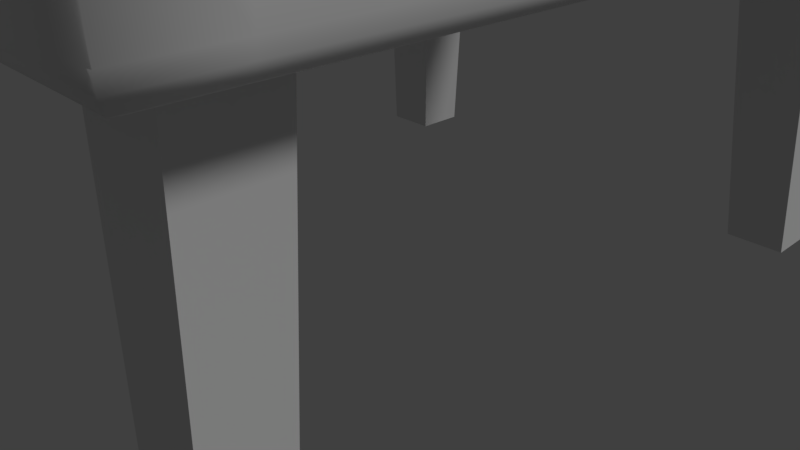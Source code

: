 # Source: chair.blend  (saved by Blender 2.78.0; exported with 4.5.12 LTS)
import bpy
from mathutils import Matrix  # noqa: F401  (used for matrix-valued properties, if any)

bpy.ops.wm.read_factory_settings(use_empty=True)
scene = bpy.context.scene
scene.name = 'Scene'

# ---- collections
col_collection_1 = bpy.data.collections.new('Collection 1'); scene.collection.children.link(col_collection_1)

# ---- world
world_world = bpy.data.worlds.new('World'); scene.world = world_world
world_world.color = (0.05088, 0.05088, 0.05088)
world_world.use_sun_shadow = False
world_world.sun_shadow_jitter_overblur = 0.0
world_world.cycles.sampling_method = 'MANUAL'

# ---- cameras
cam_camera = bpy.data.cameras.new('Camera')
cam_camera.clip_end = 100.0
cam_camera.lens = 35.0
cam_camera.sensor_width = 32.0
cam_camera.sensor_height = 18.0
cam_camera.ortho_scale = 7.314
cam_camera.dof.focus_distance = 0.0
cam_camera.dof.aperture_fstop = 128.0

# ---- lights
light_lamp = bpy.data.lights.new('Lamp', 'SUN')
light_lamp.transmission_factor = 0.0
light_lamp.cutoff_distance = 30.0
light_lamp.angle = 0.1993
light_lamp.energy = 1.0
light_lamp.shadow_buffer_clip_start = 1.001
light_lamp.shadow_soft_size = 0.1
light_lamp.shadow_cascade_max_distance = 1000.0

# ---- meshes
me_chair = bpy.data.meshes.new('Chair')
me_chair.from_pydata([(-2.008, -3.318, 0.55), (-2.008, -4.167, 1.399), (-2.857, -3.318, 1.399), (-2.008, -3.678, 0.5639), (-2.008, -4.01, 0.7067), (-2.369, -3.318, 0.5639), (-2.393, -3.703, 0.5858), (-2.378, -3.998, 0.719), (-2.623, -3.932, 0.7844), (-2.369, -4.153, 1.399), (-2.701, -4.01, 1.399), (-2.008, -4.153, 1.038), (-2.393, -4.131, 1.014), (-2.688, -3.998, 1.029), (-2.843, -3.318, 1.038), (-2.7, -3.318, 0.7065), (-2.843, -3.678, 1.399), (-2.821, -3.703, 1.014), (-2.688, -3.688, 0.7189), (-2.008, -4.167, 1.701), (-2.008, -3.318, 2.55), (-2.857, -3.318, 1.701), (-2.008, -4.153, 2.062), (-2.008, -4.01, 2.393), (-2.369, -4.153, 1.701), (-2.393, -4.131, 2.086), (-2.378, -3.998, 2.381), (-2.623, -3.932, 2.316), (-2.369, -3.318, 2.536), (-2.701, -3.318, 2.393), (-2.008, -3.678, 2.536), (-2.393, -3.703, 2.514), (-2.688, -3.688, 2.381), (-2.843, -3.678, 1.701), (-2.7, -4.01, 1.701), (-2.843, -3.318, 2.062), (-2.821, -3.703, 2.086), (-2.688, -3.998, 2.071), (-2.008, 3.318, 0.55), (-2.857, 3.318, 1.399), (-2.008, 4.167, 1.399), (-2.369, 3.318, 0.5639), (-2.701, 3.318, 0.7067), (-2.008, 3.678, 0.5639), (-2.393, 3.703, 0.5858), (-2.688, 3.688, 0.719), (-2.623, 3.932, 0.7844), (-2.843, 3.678, 1.399), (-2.7, 4.01, 1.399), (-2.843, 3.318, 1.038), (-2.821, 3.703, 1.014), (-2.688, 3.998, 1.029), (-2.008, 4.153, 1.038), (-2.008, 4.01, 0.7065), (-2.369, 4.153, 1.399), (-2.393, 4.131, 1.014), (-2.378, 3.998, 0.7189), (-2.008, 3.318, 2.55), (-2.008, 4.167, 1.701), (-2.857, 3.318, 1.701), (-2.008, 3.678, 2.536), (-2.008, 4.01, 2.393), (-2.369, 3.318, 2.536), (-2.393, 3.703, 2.514), (-2.378, 3.998, 2.381), (-2.623, 3.932, 2.316), (-2.369, 4.153, 1.701), (-2.701, 4.01, 1.701), (-2.008, 4.153, 2.062), (-2.393, 4.131, 2.086), (-2.688, 3.998, 2.071), (-2.843, 3.318, 2.062), (-2.7, 3.318, 2.393), (-2.843, 3.678, 1.701), (-2.821, 3.703, 2.086), (-2.688, 3.688, 2.381), (3.151, -3.318, 0.55), (4.0, -3.318, 1.399), (3.151, -4.167, 1.399), (3.512, -3.318, 0.5639), (3.843, -3.318, 0.7067), (3.151, -3.678, 0.5639), (3.536, -3.703, 0.5858), (3.831, -3.688, 0.719), (3.766, -3.932, 0.7844), (3.986, -3.678, 1.399), (3.843, -4.01, 1.399), (3.986, -3.318, 1.038), (3.964, -3.703, 1.014), (3.831, -3.998, 1.029), (3.151, -4.153, 1.038), (3.151, -4.01, 0.7065), (3.512, -4.153, 1.399), (3.536, -4.131, 1.014), (3.521, -3.998, 0.7189), (3.151, -3.318, 2.55), (3.151, -4.167, 1.701), (4.0, -3.318, 1.701), (3.151, -3.678, 2.536), (3.151, -4.01, 2.393), (3.512, -3.318, 2.536), (3.536, -3.703, 2.514), (3.521, -3.998, 2.381), (3.766, -3.932, 2.316), (3.512, -4.153, 1.701), (3.843, -4.01, 1.701), (3.151, -4.153, 2.062), (3.536, -4.131, 2.086), (3.831, -3.998, 2.071), (3.986, -3.318, 2.062), (3.843, -3.318, 2.393), (3.986, -3.678, 1.701), (3.964, -3.703, 2.086), (3.831, -3.688, 2.381), (3.151, 3.318, 0.55), (3.151, 4.167, 1.399), (4.0, 3.318, 1.399), (3.151, 3.678, 0.5639), (3.151, 4.01, 0.7067), (3.512, 3.318, 0.5639), (3.536, 3.703, 0.5858), (3.521, 3.998, 0.719), (3.766, 3.932, 0.7844), (3.512, 4.153, 1.399), (3.843, 4.01, 1.399), (3.151, 4.153, 1.038), (3.536, 4.131, 1.014), (3.831, 3.998, 1.029), (3.986, 3.318, 1.038), (3.843, 3.318, 0.7065), (3.986, 3.678, 1.399), (3.964, 3.703, 1.014), (3.831, 3.688, 0.7189), (3.151, 3.318, 2.55), (4.0, 3.318, 1.701), (3.151, 4.167, 1.701), (3.512, 3.318, 2.536), (3.843, 3.318, 2.393), (3.151, 3.678, 2.536), (3.536, 3.703, 2.514), (3.831, 3.688, 2.381), (3.766, 3.932, 2.316), (3.986, 3.678, 1.701), (3.843, 4.01, 1.701), (3.986, 3.318, 2.062), (3.964, 3.703, 2.086), (3.831, 3.998, 2.071), (3.151, 4.153, 2.062), (3.151, 4.01, 2.393), (3.512, 4.153, 1.701), (3.536, 4.131, 2.086), (3.521, 3.998, 2.381), (1.143, -4.623, 4.518), (-4.0, -5.0, 0.5), (1.143, -4.167, -1.0), (4.0, -5.0, 0.5), (1.143, -3.333, -1.0), (-4.0, -0.8333, -1.0), (-4.0, -1.667, -1.0), (-4.0, -2.5, -1.0), (-4.0, -3.333, -1.0), (-4.0, -4.167, -1.0), (-2.286, -4.995, -0.831), (-4.0, -3.333, 0.5), (-4.0, -2.5, 0.5), (-4.0, -1.667, 0.5), (-4.0, -0.8333, 0.5), (1.143, -2.5, -1.0), (1.143, -1.667, -1.0), (1.143, -0.8333, -1.0), (1.143, -4.167, 0.5), (1.143, -3.333, 0.5), (4.0, -0.8333, 0.5), (4.0, -1.667, 0.5), (4.0, -2.5, 0.5), (4.0, -3.333, 0.5), (4.0, -4.167, 0.5), (1.143, -2.5, 0.5), (1.143, -1.667, 0.5), (1.143, -0.8333, 0.5), (1.143, -5.0, 0.5), (2.857, -5.0, 0.5), (1.714, -5.0, 0.5), (0.5714, -5.0, 0.5), (-0.7619, -4.995, -0.831), (-1.714, -5.0, 0.5), (-2.857, -5.0, 0.5), (-2.857, -0.8333, 0.5), (-1.714, -0.8333, 0.5), (-0.381, -4.995, -0.831), (0.5714, -0.8333, 0.5), (1.714, -0.8333, 0.5), (2.857, -0.8333, 0.5), (-2.857, -1.667, 0.5), (-1.714, -1.667, 0.5), (-0.7619, -4.946, -0.9458), (0.5714, -1.667, 0.5), (1.714, -1.667, 0.5), (2.857, -1.667, 0.5), (-2.857, -2.5, 0.5), (-1.714, -2.5, 0.5416), (-0.381, -4.946, -0.9458), (0.5714, -2.5, 0.5), (1.714, -2.5, 0.5), (2.857, -2.5, 0.5), (-2.857, -3.333, 0.5), (-1.714, -3.333, 0.4889), (-0.7619, -4.831, -0.9952), (0.5714, -3.333, 0.5), (1.714, -3.333, 0.5), (2.857, -3.333, 0.5), (-2.286, -4.946, -0.9458), (-1.714, -4.167, 0.4889), (-0.381, -4.831, -0.9952), (0.5714, -4.167, 0.5), (1.714, -4.167, 0.5), (2.857, -4.167, 0.5), (2.857, -0.8333, -1.0), (1.714, -0.8333, -1.0), (0.5714, -0.8333, -1.0), (-0.9563, -4.167, 4.805), (-1.714, -0.8333, -1.0), (-2.857, -0.8333, -1.0), (2.857, -1.667, -1.0), (1.714, -1.667, -1.0), (0.5714, -1.667, -1.0), (-0.6053, -4.167, 4.425), (-1.714, -1.667, -1.0), (-2.857, -1.667, -1.0), (2.857, -2.5, -1.0), (1.714, -2.5, -1.0), (0.5714, -2.5, -1.0), (-0.8737, -4.173, 4.944), (-1.714, -2.5, -1.0), (-2.857, -2.5, -1.0), (2.857, -3.333, -1.0), (1.714, -3.333, -1.0), (0.5714, -3.333, -1.0), (-0.51, -4.173, 4.558), (-1.714, -3.333, -1.0), (-2.857, -3.333, -1.0), (2.857, -4.167, -1.0), (1.714, -4.167, -1.0), (0.5714, -4.167, -1.0), (-0.7978, -4.236, 5.072), (-1.714, -4.167, -1.0), (-2.857, -4.167, -1.0), (-4.0, -0.8333, 3.378), (-4.0, -0.8333, 5.067), (-4.0, -0.8333, 6.067), (-4.0, -0.8333, 7.067), (-4.0, -0.8333, 8.067), (-4.0, -0.8333, 9.067), (-2.857, -1.667, 9.067), (-2.857, -1.667, 8.067), (-2.857, -1.667, 7.067), (-2.857, -1.667, 6.067), (-2.857, -1.667, 5.067), (-2.857, -1.667, 3.378), (-2.857, -0.8333, 3.378), (-2.857, -0.8333, 5.067), (-2.857, -0.8333, 6.067), (-2.857, -0.8333, 7.067), (-2.857, -0.8333, 8.067), (-2.857, -0.8333, 9.067), (-4.0, -3.333, 3.378), (-4.0, -3.333, 5.067), (-4.0, -3.333, 6.067), (-4.0, -3.333, 7.067), (-4.0, -3.333, 8.067), (-4.0, -3.333, 9.067), (-4.0, -2.5, 9.067), (-4.0, -2.5, 8.067), (-4.0, -2.5, 7.067), (-4.0, -2.5, 6.067), (-4.0, -2.5, 5.067), (-4.0, -2.5, 3.378), (-2.857, -2.5, 9.067), (-2.857, -2.5, 8.067), (-2.857, -2.5, 7.067), (-2.857, -2.5, 6.067), (-2.857, -2.5, 5.067), (-2.857, -2.5, 3.378), (-4.0, -1.667, 9.067), (-4.0, -1.667, 8.067), (-4.0, -1.667, 7.067), (-4.0, -1.667, 6.067), (-4.0, -1.667, 5.067), (-4.0, -1.667, 3.378), (-2.857, -3.333, 9.067), (-2.857, -3.333, 8.067), (-2.857, -3.333, 7.067), (-2.857, -3.333, 6.067), (-2.857, -3.333, 5.067), (-2.857, -3.333, 3.378), (-2.286, -4.831, -0.9952), (-2.286, -4.706, -1.0), (-2.324, -4.167, 7.494), (-2.308, -4.173, 7.654), (-2.293, -4.236, 7.802), (-2.286, -4.383, 7.865), (-2.286, -4.544, 7.871), (-2.324, -5.0, 7.494), (-2.308, -4.994, 7.654), (-2.293, -4.93, 7.802), (-2.286, -4.783, 7.865), (-2.286, -4.623, 7.871), (-2.286, -4.167, -1.0), (-2.286, -3.333, -1.0), (-2.286, -2.5, -1.0), (-2.286, -1.667, -1.0), (-2.286, -0.8333, -1.0), (-2.286, -3.333, 0.5), (-2.286, -2.5, 0.5), (-2.286, -1.667, 0.5), (-2.286, -0.8333, 0.5), (-2.286, -5.0, 0.5), (4.0, -4.167, 4.137), (3.623, -4.544, 4.514), (3.994, -4.173, 4.297), (3.93, -4.236, 4.444), (3.783, -4.383, 4.508), (3.623, -4.623, 4.514), (4.0, -5.0, 4.137), (3.783, -4.783, 4.508), (3.93, -4.93, 4.444), (3.994, -4.994, 4.297), (-2.857, -5.0, 7.69), (-2.857, -4.623, 8.067), (-2.857, -4.994, 7.851), (-2.857, -4.93, 7.998), (-2.857, -4.783, 8.061), (-4.0, -5.0, 7.69), (-4.0, -4.623, 8.067), (-4.0, -4.994, 7.851), (-4.0, -4.93, 7.998), (-4.0, -4.783, 8.061), (-4.0, -4.544, 8.067), (-4.0, -4.167, 7.69), (-4.0, -4.383, 8.061), (-4.0, -4.236, 7.998), (-4.0, -4.173, 7.851), (2.857, -4.167, 4.137), (2.857, -4.544, 4.514), (2.857, -4.173, 4.297), (2.857, -4.236, 4.444), (2.857, -4.383, 4.508), (2.857, -4.623, 4.514), (2.857, -5.0, 4.137), (2.857, -4.783, 4.508), (2.857, -4.93, 4.444), (2.857, -4.994, 4.297), (1.714, -4.623, 4.514), (1.633, -5.0, 4.137), (1.713, -4.783, 4.508), (1.699, -4.93, 4.444), (1.667, -4.994, 4.297), (0.5714, -4.623, 4.539), (0.3154, -5.0, 4.241), (0.5672, -4.783, 4.534), (0.5242, -4.93, 4.484), (0.4242, -4.994, 4.368), (-0.4223, -4.236, 4.681), (-0.7651, -4.383, 5.126), (-0.3846, -4.383, 4.733), (-0.7619, -4.623, 5.132), (-0.381, -4.623, 4.738), (-1.714, -4.623, 7.312), (-1.79, -5.0, 6.935), (-1.716, -4.783, 7.306), (-1.728, -4.93, 7.243), (-1.758, -4.994, 7.096), (-2.857, -4.544, 8.067), (-2.857, -4.167, 7.69), (-2.857, -4.383, 8.061), (-2.857, -4.236, 7.998), (-2.857, -4.173, 7.851), (-1.714, -4.544, 7.312), (-1.79, -4.167, 6.935), (-1.716, -4.383, 7.306), (-1.728, -4.236, 7.243), (-1.758, -4.173, 7.096), (-0.7619, -4.167, -1.0), (-0.381, -4.167, -1.0), (-0.7619, -3.333, -1.0), (-0.381, -3.333, -1.0), (-0.7619, -2.5, -1.0), (0.5714, -4.544, 4.539), (0.3154, -4.167, 4.241), (0.5672, -4.383, 4.534), (0.5242, -4.236, 4.484), (0.4242, -4.173, 4.368), (1.714, -4.544, 4.514), (1.633, -4.167, 4.137), (1.713, -4.383, 4.508), (1.699, -4.236, 4.444), (1.667, -4.173, 4.297), (-4.0, -4.706, -1.0), (-4.0, -5.0, -0.7061), (-4.0, -4.831, -0.9952), (-4.0, -4.946, -0.9458), (-4.0, -4.995, -0.831), (3.706, -4.706, -1.0), (4.0, -5.0, -0.7061), (3.831, -4.831, -0.9952), (3.946, -4.946, -0.9458), (3.995, -4.995, -0.831), (3.706, -4.167, -1.0), (4.0, -4.167, -0.7061), (3.831, -4.167, -0.9952), (3.946, -4.167, -0.9458), (3.995, -4.167, -0.831), (3.706, -3.333, -1.0), (4.0, -3.333, -0.7061), (3.831, -3.333, -0.9952), (3.946, -3.333, -0.9458), (3.995, -3.333, -0.831), (3.706, -2.5, -1.0), (4.0, -2.5, -0.7061), (3.831, -2.5, -0.9952), (3.946, -2.5, -0.9458), (3.995, -2.5, -0.831), (3.706, -1.667, -1.0), (4.0, -1.667, -0.7061), (3.831, -1.667, -0.9952), (3.946, -1.667, -0.9458), (3.995, -1.667, -0.831), (4.0, -0.8333, -0.7061), (3.706, -0.8333, -1.0), (3.995, -0.8333, -0.831), (3.946, -0.8333, -0.9458), (3.831, -0.8333, -0.9952), (-2.857, -4.706, -1.0), (-2.857, -5.0, -0.7061), (-2.857, -4.831, -0.9952), (-2.857, -4.946, -0.9458), (-2.857, -4.995, -0.831), (-1.714, -4.706, -1.0), (-1.714, -5.0, -0.7061), (-1.714, -4.831, -0.9952), (-1.714, -4.946, -0.9458), (-1.714, -4.995, -0.831), (-0.381, -2.5, -1.0), (-0.7619, -1.667, -1.0), (-0.381, -1.667, -1.0), (-0.7619, -0.8333, -1.0), (-0.381, -0.8333, -1.0), (0.5714, -4.706, -1.0), (0.5714, -5.0, -0.7061), (0.5714, -4.831, -0.9952), (0.5714, -4.946, -0.9458), (0.5714, -4.995, -0.831), (1.714, -4.706, -1.0), (1.714, -5.0, -0.7061), (1.714, -4.831, -0.9952), (1.714, -4.946, -0.9458), (1.714, -4.995, -0.831), (2.857, -5.0, -0.7061), (2.857, -4.706, -1.0), (2.857, -4.995, -0.831), (2.857, -4.946, -0.9458), (2.857, -4.831, -0.9952), (1.14, -4.783, 4.513), (1.112, -4.93, 4.456), (1.046, -4.994, 4.324), (0.974, -5.0, 4.181), (1.143, -4.544, 4.518), (1.14, -4.383, 4.513), (1.112, -4.236, 4.456), (1.046, -4.173, 4.324), (0.974, -4.167, 4.181), (1.143, -4.706, -1.0), (1.143, -4.831, -0.9952), (1.143, -4.946, -0.9458), (1.143, -4.995, -0.831), (1.143, -5.0, -0.7061), (0.0, -5.0, 0.5), (0.0, -0.8333, 0.5), (0.0, -1.667, 0.5), (0.0, -2.5, 0.5), (0.0, -3.333, 0.5), (0.0, -4.167, 0.5), (0.0, -0.8333, -1.0), (0.0, -1.667, -1.0), (0.0, -2.5, -1.0), (0.0, -3.333, -1.0), (0.0, -4.167, -1.0), (0.0, -4.623, 4.618), (-0.004159, -4.783, 4.613), (-0.04692, -4.93, 4.562), (-0.1463, -4.994, 4.445), (-0.2544, -5.0, 4.318), (0.0, -4.544, 4.618), (-0.004159, -4.383, 4.613), (-0.04692, -4.236, 4.562), (-0.1463, -4.173, 4.445), (-0.2544, -4.167, 4.318), (0.0, -4.706, -1.0), (0.0, -4.831, -0.9952), (0.0, -4.946, -0.9458), (0.0, -4.995, -0.831), (0.0, -5.0, -0.7061), (-1.143, -5.0, 0.5), (-1.143, -0.8333, 0.5), (-1.143, -1.667, 0.5), (-1.143, -2.5, 0.5), (-1.143, -3.333, 0.5), (-1.143, -4.167, 0.5), (-1.143, -0.8333, -1.0), (-1.143, -1.667, -1.0), (-1.143, -2.5, -1.0), (-1.143, -3.333, -1.0), (-1.143, -4.167, -1.0), (-1.143, -4.623, 5.843), (-1.146, -4.783, 5.837), (-1.173, -4.93, 5.78), (-1.237, -4.994, 5.648), (-1.307, -5.0, 5.503), (-1.143, -4.544, 5.843), (-1.146, -4.383, 5.837), (-1.173, -4.236, 5.78), (-1.237, -4.173, 5.648), (-1.307, -4.167, 5.503), (-1.143, -4.706, -1.0), (-1.143, -4.831, -0.9952), (-1.143, -4.946, -0.9458), (-1.143, -4.995, -0.831), (-1.143, -5.0, -0.7061), (-3.652, -4.167, 0.5), (-4.0, -3.818, 0.5), (-4.0, -4.167, 0.1516), (-4.0, -4.515, 0.5), (-4.0, -4.167, 1.538), (-3.8, -4.161, 0.5), (-3.936, -4.102, 0.5), (-3.994, -3.966, 0.5), (-2.857, -3.818, 0.5), (-3.206, -4.167, 0.5), (-2.857, -4.167, 0.8484), (-2.509, -4.167, 0.5), (-2.863, -3.966, 0.5), (-2.921, -4.102, 0.5), (-3.057, -4.161, 0.5), (-2.857, -3.818, 9.067), (-3.206, -4.167, 9.067), (-2.863, -3.966, 9.067), (-2.921, -4.102, 9.067), (-3.057, -4.161, 9.067), (-3.206, -4.167, 8.067), (-2.857, -3.818, 8.067), (-3.057, -4.161, 8.067), (-2.921, -4.102, 8.067), (-2.863, -3.966, 8.067), (-3.206, -4.167, 7.067), (-2.857, -3.818, 7.067), (-3.057, -4.161, 7.067), (-2.921, -4.102, 7.067), (-2.863, -3.966, 7.067), (-3.206, -4.167, 6.067), (-2.857, -3.818, 6.067), (-3.057, -4.161, 6.067), (-2.921, -4.102, 6.067), (-2.863, -3.966, 6.067), (-3.206, -4.167, 5.067), (-2.857, -3.818, 5.067), (-3.057, -4.161, 5.067), (-2.921, -4.102, 5.067), (-2.863, -3.966, 5.067), (-2.857, -3.818, 3.378), (-3.206, -4.167, 3.378), (-2.863, -3.966, 3.378), (-2.921, -4.102, 3.378), (-3.057, -4.161, 3.378), (-3.652, -4.167, 3.378), (-4.0, -3.818, 3.378), (-3.8, -4.161, 3.378), (-3.936, -4.102, 3.378), (-3.994, -3.966, 3.378), (-3.652, -4.167, 5.067), (-4.0, -3.818, 5.067), (-3.8, -4.161, 5.067), (-3.936, -4.102, 5.067), (-3.994, -3.966, 5.067), (-3.652, -4.167, 6.067), (-4.0, -3.818, 6.067), (-3.8, -4.161, 6.067), (-3.936, -4.102, 6.067), (-3.994, -3.966, 6.067), (-3.652, -4.167, 7.067), (-4.0, -3.818, 7.067), (-3.8, -4.161, 7.067), (-3.936, -4.102, 7.067), (-3.994, -3.966, 7.067), (-3.652, -4.167, 8.067), (-4.0, -3.818, 8.067), (-3.8, -4.161, 8.067), (-3.936, -4.102, 8.067), (-3.994, -3.966, 8.067), (-3.652, -4.167, 9.067), (-4.0, -3.818, 9.067), (-3.8, -4.161, 9.067), (-3.936, -4.102, 9.067), (-3.994, -3.966, 9.067), (-4.0, -0.8333, 9.719), (-3.652, -0.8333, 10.07), (-3.994, -0.8333, 9.867), (-3.936, -0.8333, 10.0), (-3.8, -0.8333, 10.06), (-4.0, -3.818, 9.719), (-3.652, -4.167, 9.719), (-3.652, -3.818, 10.07), (-3.994, -3.966, 9.719), (-3.936, -4.102, 9.719), (-3.994, -3.818, 9.867), (-3.985, -3.976, 9.877), (-3.931, -4.097, 9.871), (-3.904, -4.07, 9.971), (-3.652, -4.161, 9.867), (-3.652, -4.102, 10.0), (-3.8, -4.161, 9.719), (-3.81, -4.152, 9.877), (-3.803, -4.097, 9.998), (-3.8, -3.818, 10.06), (-3.936, -3.818, 10.0), (-3.652, -3.966, 10.06), (-3.81, -3.976, 10.05), (-3.931, -3.97, 9.998), (-3.652, -3.333, 10.07), (-4.0, -3.333, 9.719), (-3.8, -3.333, 10.06), (-3.936, -3.333, 10.0), (-3.994, -3.333, 9.867), (-3.652, -2.5, 10.07), (-4.0, -2.5, 9.719), (-3.8, -2.5, 10.06), (-3.936, -2.5, 10.0), (-3.994, -2.5, 9.867), (-3.652, -1.667, 10.07), (-4.0, -1.667, 9.719), (-3.8, -1.667, 10.06), (-3.936, -1.667, 10.0), (-3.994, -1.667, 9.867), (-2.857, -0.8333, 9.719), (-3.206, -0.8333, 10.07), (-2.863, -0.8333, 9.867), (-2.921, -0.8333, 10.0), (-3.057, -0.8333, 10.06), (-2.857, -1.667, 9.719), (-3.206, -1.667, 10.07), (-2.863, -1.667, 9.867), (-2.921, -1.667, 10.0), (-3.057, -1.667, 10.06), (-2.857, -2.5, 9.719), (-3.206, -2.5, 10.07), (-2.863, -2.5, 9.867), (-2.921, -2.5, 10.0), (-3.057, -2.5, 10.06), (-2.857, -3.333, 9.719), (-3.206, -3.333, 10.07), (-2.863, -3.333, 9.867), (-2.921, -3.333, 10.0), (-3.057, -3.333, 10.06), (-3.206, -4.167, 9.719), (-2.857, -3.818, 9.719), (-3.206, -3.818, 10.07), (-3.057, -4.161, 9.719), (-2.921, -4.102, 9.719), (-3.206, -4.161, 9.867), (-3.047, -4.152, 9.877), (-2.926, -4.097, 9.871), (-2.953, -4.07, 9.971), (-2.863, -3.818, 9.867), (-2.921, -3.818, 10.0), (-2.863, -3.966, 9.719), (-2.872, -3.976, 9.877), (-2.926, -3.97, 9.998), (-3.206, -3.966, 10.06), (-3.206, -4.102, 10.0), (-3.057, -3.818, 10.06), (-3.047, -3.976, 10.05), (-3.054, -4.097, 9.998), (-2.286, -5.0, -0.7061), (-0.7619, -5.0, 0.5), (-0.381, -5.0, 0.5), (-0.381, -4.706, -1.0), (-0.7619, -4.706, -1.0), (-0.381, -4.544, 4.738), (-0.7619, -4.544, 5.132), (-0.6053, -5.0, 4.425), (-0.9563, -5.0, 4.805), (-0.51, -4.994, 4.558), (-0.8737, -4.994, 4.944), (-0.4223, -4.93, 4.681), (-0.7978, -4.93, 5.072), (-0.3846, -4.783, 4.733), (-0.7651, -4.783, 5.126), (-0.381, -4.167, 0.5), (-0.7619, -4.167, 0.5), (-0.381, -3.333, 0.5), (-0.7619, -3.333, 0.5), (-0.381, -2.5, 0.5), (-0.7619, -2.5, 0.5), (-0.381, -1.667, 0.5), (-0.7619, -1.667, 0.5), (-0.381, -0.8333, 0.5), (-0.7619, -0.8333, 0.5), (-0.7619, -5.0, -0.7061), (-0.381, -5.0, -0.7061), (-2.0, -4.995, -0.831), (-2.011, -4.236, 7.652), (-2.0, -4.946, -0.9458), (-2.001, -4.383, 7.715), (-2.0, -0.8333, -1.0), (-2.0, -2.5, -1.0), (-2.0, -4.831, -0.9952), (-2.0, -4.167, -1.0), (-2.057, -4.167, 7.345), (-2.0, -1.667, -1.0), (-2.0, -5.0, -0.7061), (-2.0, -5.0, 0.5), (-2.001, -4.783, 7.715), (-2.011, -4.93, 7.652), (-2.033, -4.994, 7.505), (-2.057, -5.0, 7.345), (-2.0, -4.544, 7.722), (-2.0, -4.706, -1.0), (-2.0, -4.623, 7.722), (-2.0, -3.333, -1.0), (-2.033, -4.173, 7.505), (1.143, 4.623, 4.518), (-4.0, 5.0, 0.5), (1.143, 4.167, -1.0), (4.0, 5.0, 0.5), (1.143, 3.333, -1.0), (-4.0, 0.8333, -1.0), (-4.0, 1.667, -1.0), (-4.0, 2.5, -1.0), (-4.0, 3.333, -1.0), (-4.0, 4.167, -1.0), (-2.286, 4.995, -0.831), (-4.0, 3.333, 0.5), (-4.0, 2.5, 0.5), (-4.0, 1.667, 0.5), (-4.0, 0.8333, 0.5), (1.143, 2.5, -1.0), (1.143, 1.667, -1.0), (1.143, 0.8333, -1.0), (1.143, 4.167, 0.5), (1.143, 3.333, 0.5), (4.0, 0.8333, 0.5), (4.0, 1.667, 0.5), (4.0, 2.5, 0.5), (4.0, 3.333, 0.5), (4.0, 4.167, 0.5), (1.143, 2.5, 0.5), (1.143, 1.667, 0.5), (1.143, 0.8333, 0.5), (1.143, 5.0, 0.5), (2.857, 5.0, 0.5), (1.714, 5.0, 0.5), (0.5714, 5.0, 0.5), (-0.7619, 4.995, -0.831), (-1.714, 5.0, 0.5), (-2.857, 5.0, 0.5), (-2.857, 0.8333, 0.5), (-1.714, 0.8333, 0.5), (-0.381, 4.995, -0.831), (0.5714, 0.8333, 0.5), (1.714, 0.8333, 0.5), (2.857, 0.8333, 0.5), (-2.857, 1.667, 0.5), (-1.714, 1.667, 0.5), (-0.7619, 4.946, -0.9458), (0.5714, 1.667, 0.5), (1.714, 1.667, 0.5), (2.857, 1.667, 0.5), (-2.857, 2.5, 0.5), (-1.714, 2.5, 0.5416), (-0.381, 4.946, -0.9458), (0.5714, 2.5, 0.5), (1.714, 2.5, 0.5), (2.857, 2.5, 0.5), (-2.857, 3.333, 0.5), (-1.714, 3.333, 0.4889), (-0.7619, 4.831, -0.9952), (0.5714, 3.333, 0.5), (1.714, 3.333, 0.5), (2.857, 3.333, 0.5), (-2.286, 4.946, -0.9458), (-1.714, 4.167, 0.4889), (-0.381, 4.831, -0.9952), (0.5714, 4.167, 0.5), (1.714, 4.167, 0.5), (2.857, 4.167, 0.5), (2.857, 0.8333, -1.0), (1.714, 0.8333, -1.0), (0.5714, 0.8333, -1.0), (-0.9563, 4.167, 4.805), (-1.714, 0.8333, -1.0), (-2.857, 0.8333, -1.0), (2.857, 1.667, -1.0), (1.714, 1.667, -1.0), (0.5714, 1.667, -1.0), (-0.6053, 4.167, 4.425), (-1.714, 1.667, -1.0), (-2.857, 1.667, -1.0), (2.857, 2.5, -1.0), (1.714, 2.5, -1.0), (0.5714, 2.5, -1.0), (-0.8737, 4.173, 4.944), (-1.714, 2.5, -1.0), (-2.857, 2.5, -1.0), (2.857, 3.333, -1.0), (1.714, 3.333, -1.0), (0.5714, 3.333, -1.0), (-0.51, 4.173, 4.558), (-1.714, 3.333, -1.0), (-2.857, 3.333, -1.0), (2.857, 4.167, -1.0), (1.714, 4.167, -1.0), (0.5714, 4.167, -1.0), (-0.7978, 4.236, 5.072), (-1.714, 4.167, -1.0), (-2.857, 4.167, -1.0), (-4.0, 0.8333, 3.378), (-4.0, 0.8333, 5.067), (-4.0, 0.8333, 6.067), (-4.0, 0.8333, 7.067), (-4.0, 0.8333, 8.067), (-4.0, 0.8333, 9.067), (-2.857, 1.667, 9.067), (-2.857, 1.667, 8.067), (-2.857, 1.667, 7.067), (-2.857, 1.667, 6.067), (-2.857, 1.667, 5.067), (-2.857, 1.667, 3.378), (-2.857, 0.8333, 3.378), (-2.857, 0.8333, 5.067), (-2.857, 0.8333, 6.067), (-2.857, 0.8333, 7.067), (-2.857, 0.8333, 8.067), (-2.857, 0.8333, 9.067), (-4.0, 3.333, 3.378), (-4.0, 3.333, 5.067), (-4.0, 3.333, 6.067), (-4.0, 3.333, 7.067), (-4.0, 3.333, 8.067), (-4.0, 3.333, 9.067), (-4.0, 2.5, 9.067), (-4.0, 2.5, 8.067), (-4.0, 2.5, 7.067), (-4.0, 2.5, 6.067), (-4.0, 2.5, 5.067), (-4.0, 2.5, 3.378), (-2.857, 2.5, 9.067), (-2.857, 2.5, 8.067), (-2.857, 2.5, 7.067), (-2.857, 2.5, 6.067), (-2.857, 2.5, 5.067), (-2.857, 2.5, 3.378), (-4.0, 1.667, 9.067), (-4.0, 1.667, 8.067), (-4.0, 1.667, 7.067), (-4.0, 1.667, 6.067), (-4.0, 1.667, 5.067), (-4.0, 1.667, 3.378), (-2.857, 3.333, 9.067), (-2.857, 3.333, 8.067), (-2.857, 3.333, 7.067), (-2.857, 3.333, 6.067), (-2.857, 3.333, 5.067), (-2.857, 3.333, 3.378), (-2.286, 4.831, -0.9952), (-2.286, 4.706, -1.0), (-2.324, 4.167, 7.494), (-2.308, 4.173, 7.654), (-2.293, 4.236, 7.802), (-2.286, 4.383, 7.865), (-2.286, 4.544, 7.871), (-2.324, 5.0, 7.494), (-2.308, 4.994, 7.654), (-2.293, 4.93, 7.802), (-2.286, 4.783, 7.865), (-2.286, 4.623, 7.871), (-2.286, 4.167, -1.0), (-2.286, 3.333, -1.0), (-2.286, 2.5, -1.0), (-2.286, 1.667, -1.0), (-2.286, 0.8333, -1.0), (-2.286, 3.333, 0.5), (-2.286, 2.5, 0.5), (-2.286, 1.667, 0.5), (-2.286, 0.8333, 0.5), (-2.286, 5.0, 0.5), (4.0, 4.167, 4.137), (3.623, 4.544, 4.514), (3.994, 4.173, 4.297), (3.93, 4.236, 4.444), (3.783, 4.383, 4.508), (3.623, 4.623, 4.514), (4.0, 5.0, 4.137), (3.783, 4.783, 4.508), (3.93, 4.93, 4.444), (3.994, 4.994, 4.297), (-2.857, 5.0, 7.69), (-2.857, 4.623, 8.067), (-2.857, 4.994, 7.851), (-2.857, 4.93, 7.998), (-2.857, 4.783, 8.061), (-4.0, 5.0, 7.69), (-4.0, 4.623, 8.067), (-4.0, 4.994, 7.851), (-4.0, 4.93, 7.998), (-4.0, 4.783, 8.061), (-4.0, 4.544, 8.067), (-4.0, 4.167, 7.69), (-4.0, 4.383, 8.061), (-4.0, 4.236, 7.998), (-4.0, 4.173, 7.851), (2.857, 4.167, 4.137), (2.857, 4.544, 4.514), (2.857, 4.173, 4.297), (2.857, 4.236, 4.444), (2.857, 4.383, 4.508), (2.857, 4.623, 4.514), (2.857, 5.0, 4.137), (2.857, 4.783, 4.508), (2.857, 4.93, 4.444), (2.857, 4.994, 4.297), (1.714, 4.623, 4.514), (1.633, 5.0, 4.137), (1.713, 4.783, 4.508), (1.699, 4.93, 4.444), (1.667, 4.994, 4.297), (0.5714, 4.623, 4.539), (0.3154, 5.0, 4.241), (0.5672, 4.783, 4.534), (0.5242, 4.93, 4.484), (0.4242, 4.994, 4.368), (-0.4223, 4.236, 4.681), (-0.7651, 4.383, 5.126), (-0.3846, 4.383, 4.733), (-0.7619, 4.623, 5.132), (-0.381, 4.623, 4.738), (-1.714, 4.623, 7.312), (-1.79, 5.0, 6.935), (-1.716, 4.783, 7.306), (-1.728, 4.93, 7.243), (-1.758, 4.994, 7.096), (-2.857, 4.544, 8.067), (-2.857, 4.167, 7.69), (-2.857, 4.383, 8.061), (-2.857, 4.236, 7.998), (-2.857, 4.173, 7.851), (-1.714, 4.544, 7.312), (-1.79, 4.167, 6.935), (-1.716, 4.383, 7.306), (-1.728, 4.236, 7.243), (-1.758, 4.173, 7.096), (-0.7619, 4.167, -1.0), (-0.381, 4.167, -1.0), (-0.7619, 3.333, -1.0), (-0.381, 3.333, -1.0), (-0.7619, 2.5, -1.0), (0.5714, 4.544, 4.539), (0.3154, 4.167, 4.241), (0.5672, 4.383, 4.534), (0.5242, 4.236, 4.484), (0.4242, 4.173, 4.368), (1.714, 4.544, 4.514), (1.633, 4.167, 4.137), (1.713, 4.383, 4.508), (1.699, 4.236, 4.444), (1.667, 4.173, 4.297), (-4.0, 4.706, -1.0), (-4.0, 5.0, -0.7061), (-4.0, 4.831, -0.9952), (-4.0, 4.946, -0.9458), (-4.0, 4.995, -0.831), (3.706, 4.706, -1.0), (4.0, 5.0, -0.7061), (3.831, 4.831, -0.9952), (3.946, 4.946, -0.9458), (3.995, 4.995, -0.831), (3.706, 4.167, -1.0), (4.0, 4.167, -0.7061), (3.831, 4.167, -0.9952), (3.946, 4.167, -0.9458), (3.995, 4.167, -0.831), (3.706, 3.333, -1.0), (4.0, 3.333, -0.7061), (3.831, 3.333, -0.9952), (3.946, 3.333, -0.9458), (3.995, 3.333, -0.831), (3.706, 2.5, -1.0), (4.0, 2.5, -0.7061), (3.831, 2.5, -0.9952), (3.946, 2.5, -0.9458), (3.995, 2.5, -0.831), (3.706, 1.667, -1.0), (4.0, 1.667, -0.7061), (3.831, 1.667, -0.9952), (3.946, 1.667, -0.9458), (3.995, 1.667, -0.831), (4.0, 0.8333, -0.7061), (3.706, 0.8333, -1.0), (3.995, 0.8333, -0.831), (3.946, 0.8333, -0.9458), (3.831, 0.8333, -0.9952), (-2.857, 4.706, -1.0), (-2.857, 5.0, -0.7061), (-2.857, 4.831, -0.9952), (-2.857, 4.946, -0.9458), (-2.857, 4.995, -0.831), (-1.714, 4.706, -1.0), (-1.714, 5.0, -0.7061), (-1.714, 4.831, -0.9952), (-1.714, 4.946, -0.9458), (-1.714, 4.995, -0.831), (-0.381, 2.5, -1.0), (-0.7619, 1.667, -1.0), (-0.381, 1.667, -1.0), (-0.7619, 0.8333, -1.0), (-0.381, 0.8333, -1.0), (0.5714, 4.706, -1.0), (0.5714, 5.0, -0.7061), (0.5714, 4.831, -0.9952), (0.5714, 4.946, -0.9458), (0.5714, 4.995, -0.831), (1.714, 4.706, -1.0), (1.714, 5.0, -0.7061), (1.714, 4.831, -0.9952), (1.714, 4.946, -0.9458), (1.714, 4.995, -0.831), (2.857, 5.0, -0.7061), (2.857, 4.706, -1.0), (2.857, 4.995, -0.831), (2.857, 4.946, -0.9458), (2.857, 4.831, -0.9952), (1.14, 4.783, 4.513), (1.112, 4.93, 4.456), (1.046, 4.994, 4.324), (0.974, 5.0, 4.181), (1.143, 4.544, 4.518), (1.14, 4.383, 4.513), (1.112, 4.236, 4.456), (1.046, 4.173, 4.324), (0.974, 4.167, 4.181), (1.143, 4.706, -1.0), (1.143, 4.831, -0.9952), (1.143, 4.946, -0.9458), (1.143, 4.995, -0.831), (1.143, 5.0, -0.7061), (0.0, 5.0, 0.5), (0.0, 0.8333, 0.5), (0.0, 1.667, 0.5), (0.0, 2.5, 0.5), (0.0, 3.333, 0.5), (0.0, 4.167, 0.5), (0.0, 0.8333, -1.0), (0.0, 1.667, -1.0), (0.0, 2.5, -1.0), (0.0, 3.333, -1.0), (0.0, 4.167, -1.0), (0.0, 4.623, 4.618), (-0.004159, 4.783, 4.613), (-0.04692, 4.93, 4.562), (-0.1463, 4.994, 4.445), (-0.2544, 5.0, 4.318), (0.0, 4.544, 4.618), (-0.004159, 4.383, 4.613), (-0.04692, 4.236, 4.562), (-0.1463, 4.173, 4.445), (-0.2544, 4.167, 4.318), (0.0, 4.706, -1.0), (0.0, 4.831, -0.9952), (0.0, 4.946, -0.9458), (0.0, 4.995, -0.831), (0.0, 5.0, -0.7061), (-1.143, 5.0, 0.5), (-1.143, 0.8333, 0.5), (-1.143, 1.667, 0.5), (-1.143, 2.5, 0.5), (-1.143, 3.333, 0.5), (-1.143, 4.167, 0.5), (-1.143, 0.8333, -1.0), (-1.143, 1.667, -1.0), (-1.143, 2.5, -1.0), (-1.143, 3.333, -1.0), (-1.143, 4.167, -1.0), (-1.143, 4.623, 5.843), (-1.146, 4.783, 5.837), (-1.173, 4.93, 5.78), (-1.237, 4.994, 5.648), (-1.307, 5.0, 5.503), (-1.143, 4.544, 5.843), (-1.146, 4.383, 5.837), (-1.173, 4.236, 5.78), (-1.237, 4.173, 5.648), (-1.307, 4.167, 5.503), (-1.143, 4.706, -1.0), (-1.143, 4.831, -0.9952), (-1.143, 4.946, -0.9458), (-1.143, 4.995, -0.831), (-1.143, 5.0, -0.7061), (-3.652, 4.167, 0.5), (-4.0, 3.818, 0.5), (-4.0, 4.167, 0.1516), (-4.0, 4.515, 0.5), (-4.0, 4.167, 1.538), (-3.8, 4.161, 0.5), (-3.936, 4.102, 0.5), (-3.994, 3.966, 0.5), (-2.857, 3.818, 0.5), (-3.206, 4.167, 0.5), (-2.857, 4.167, 0.8484), (-2.509, 4.167, 0.5), (-2.863, 3.966, 0.5), (-2.921, 4.102, 0.5), (-3.057, 4.161, 0.5), (-2.857, 3.818, 9.067), (-3.206, 4.167, 9.067), (-2.863, 3.966, 9.067), (-2.921, 4.102, 9.067), (-3.057, 4.161, 9.067), (-3.206, 4.167, 8.067), (-2.857, 3.818, 8.067), (-3.057, 4.161, 8.067), (-2.921, 4.102, 8.067), (-2.863, 3.966, 8.067), (-3.206, 4.167, 7.067), (-2.857, 3.818, 7.067), (-3.057, 4.161, 7.067), (-2.921, 4.102, 7.067), (-2.863, 3.966, 7.067), (-3.206, 4.167, 6.067), (-2.857, 3.818, 6.067), (-3.057, 4.161, 6.067), (-2.921, 4.102, 6.067), (-2.863, 3.966, 6.067), (-3.206, 4.167, 5.067), (-2.857, 3.818, 5.067), (-3.057, 4.161, 5.067), (-2.921, 4.102, 5.067), (-2.863, 3.966, 5.067), (-2.857, 3.818, 3.378), (-3.206, 4.167, 3.378), (-2.863, 3.966, 3.378), (-2.921, 4.102, 3.378), (-3.057, 4.161, 3.378), (-3.652, 4.167, 3.378), (-4.0, 3.818, 3.378), (-3.8, 4.161, 3.378), (-3.936, 4.102, 3.378), (-3.994, 3.966, 3.378), (-3.652, 4.167, 5.067), (-4.0, 3.818, 5.067), (-3.8, 4.161, 5.067), (-3.936, 4.102, 5.067), (-3.994, 3.966, 5.067), (-3.652, 4.167, 6.067), (-4.0, 3.818, 6.067), (-3.8, 4.161, 6.067), (-3.936, 4.102, 6.067), (-3.994, 3.966, 6.067), (-3.652, 4.167, 7.067), (-4.0, 3.818, 7.067), (-3.8, 4.161, 7.067), (-3.936, 4.102, 7.067), (-3.994, 3.966, 7.067), (-3.652, 4.167, 8.067), (-4.0, 3.818, 8.067), (-3.8, 4.161, 8.067), (-3.936, 4.102, 8.067), (-3.994, 3.966, 8.067), (-3.652, 4.167, 9.067), (-4.0, 3.818, 9.067), (-3.8, 4.161, 9.067), (-3.936, 4.102, 9.067), (-3.994, 3.966, 9.067), (-4.0, 0.8333, 9.719), (-3.652, 0.8333, 10.07), (-3.994, 0.8333, 9.867), (-3.936, 0.8333, 10.0), (-3.8, 0.8333, 10.06), (-4.0, 3.818, 9.719), (-3.652, 4.167, 9.719), (-3.652, 3.818, 10.07), (-3.994, 3.966, 9.719), (-3.936, 4.102, 9.719), (-3.994, 3.818, 9.867), (-3.985, 3.976, 9.877), (-3.931, 4.097, 9.871), (-3.904, 4.07, 9.971), (-3.652, 4.161, 9.867), (-3.652, 4.102, 10.0), (-3.8, 4.161, 9.719), (-3.81, 4.152, 9.877), (-3.803, 4.097, 9.998), (-3.8, 3.818, 10.06), (-3.936, 3.818, 10.0), (-3.652, 3.966, 10.06), (-3.81, 3.976, 10.05), (-3.931, 3.97, 9.998), (-3.652, 3.333, 10.07), (-4.0, 3.333, 9.719), (-3.8, 3.333, 10.06), (-3.936, 3.333, 10.0), (-3.994, 3.333, 9.867), (-3.652, 2.5, 10.07), (-4.0, 2.5, 9.719), (-3.8, 2.5, 10.06), (-3.936, 2.5, 10.0), (-3.994, 2.5, 9.867), (-3.652, 1.667, 10.07), (-4.0, 1.667, 9.719), (-3.8, 1.667, 10.06), (-3.936, 1.667, 10.0), (-3.994, 1.667, 9.867), (-2.857, 0.8333, 9.719), (-3.206, 0.8333, 10.07), (-2.863, 0.8333, 9.867), (-2.921, 0.8333, 10.0), (-3.057, 0.8333, 10.06), (-2.857, 1.667, 9.719), (-3.206, 1.667, 10.07), (-2.863, 1.667, 9.867), (-2.921, 1.667, 10.0), (-3.057, 1.667, 10.06), (-2.857, 2.5, 9.719), (-3.206, 2.5, 10.07), (-2.863, 2.5, 9.867), (-2.921, 2.5, 10.0), (-3.057, 2.5, 10.06), (-2.857, 3.333, 9.719), (-3.206, 3.333, 10.07), (-2.863, 3.333, 9.867), (-2.921, 3.333, 10.0), (-3.057, 3.333, 10.06), (-3.206, 4.167, 9.719), (-2.857, 3.818, 9.719), (-3.206, 3.818, 10.07), (-3.057, 4.161, 9.719), (-2.921, 4.102, 9.719), (-3.206, 4.161, 9.867), (-3.047, 4.152, 9.877), (-2.926, 4.097, 9.871), (-2.953, 4.07, 9.971), (-2.863, 3.818, 9.867), (-2.921, 3.818, 10.0), (-2.863, 3.966, 9.719), (-2.872, 3.976, 9.877), (-2.926, 3.97, 9.998), (-3.206, 3.966, 10.06), (-3.206, 4.102, 10.0), (-3.057, 3.818, 10.06), (-3.047, 3.976, 10.05), (-3.054, 4.097, 9.998), (-2.286, 5.0, -0.7061), (-3.057, 0.0, 10.06), (-2.921, 0.0, 10.0), (-2.863, 0.0, 9.867), (-3.206, 0.0, 10.07), (-2.857, 0.0, 9.719), (-3.8, 0.0, 10.06), (-3.936, 0.0, 10.0), (-3.994, 0.0, 9.867), (-3.652, 0.0, 10.07), (-4.0, 0.0, 9.719), (-1.143, 0.0, -1.0), (-1.143, 0.0, 0.5), (0.0, 0.0, -1.0), (0.0, 0.0, 0.5), (3.831, 0.0, -0.9952), (3.946, 0.0, -0.9458), (3.995, 0.0, -0.831), (3.706, 0.0, -1.0), (4.0, 0.0, -0.7061), (-2.286, 0.0, 0.5), (-2.286, 0.0, -1.0), (-2.857, 0.0, 9.067), (-2.857, 0.0, 8.067), (-2.857, 0.0, 7.067), (-2.857, 0.0, 6.067), (-2.857, 0.0, 5.067), (-2.857, 0.0, 3.378), (-4.0, 0.0, 9.067), (-4.0, 0.0, 8.067), (-4.0, 0.0, 7.067), (-4.0, 0.0, 6.067), (-4.0, 0.0, 5.067), (-4.0, 0.0, 3.378), (-2.857, 0.0, -1.0), (-1.714, 0.0, -1.0), (-0.7619, 5.0, 0.5), (0.5714, 0.0, -1.0), (1.714, 0.0, -1.0), (2.857, 0.0, -1.0), (2.857, 0.0, 0.5), (1.714, 0.0, 0.5), (0.5714, 0.0, 0.5), (-0.381, 5.0, 0.5), (-1.714, 0.0, 0.5), (-2.857, 0.0, 0.5), (1.143, 0.0, 0.5), (4.0, 0.0, 0.5), (1.143, 0.0, -1.0), (-4.0, 0.0, 0.5), (-4.0, 0.0, -1.0), (-0.381, 0.0, 0.5), (-0.7619, 0.0, 0.5), (-0.7619, 0.0, -1.0), (-0.381, 0.0, -1.0), (-0.381, 4.706, -1.0), (-0.7619, 4.706, -1.0), (-0.381, 4.544, 4.738), (-0.7619, 4.544, 5.132), (-0.6053, 5.0, 4.425), (-0.9563, 5.0, 4.805), (-0.51, 4.994, 4.558), (-0.8737, 4.994, 4.944), (-0.4223, 4.93, 4.681), (-0.7978, 4.93, 5.072), (-0.3846, 4.783, 4.733), (-0.7651, 4.783, 5.126), (-0.381, 4.167, 0.5), (-0.7619, 4.167, 0.5), (-0.381, 3.333, 0.5), (-0.7619, 3.333, 0.5), (-0.381, 2.5, 0.5), (-0.7619, 2.5, 0.5), (-0.381, 1.667, 0.5), (-0.7619, 1.667, 0.5), (-0.381, 0.8333, 0.5), (-0.7619, 0.8333, 0.5), (-0.7619, 5.0, -0.7061), (-0.381, 5.0, -0.7061), (-2.0, 4.995, -0.831), (-2.011, 4.236, 7.652), (-2.0, 4.946, -0.9458), (-2.001, 4.383, 7.715), (-2.0, 0.8333, -1.0), (-2.0, 2.5, -1.0), (-2.0, 4.831, -0.9952), (-2.0, 4.167, -1.0), (-2.057, 4.167, 7.345), (-2.0, 1.667, -1.0), (-2.0, 5.0, -0.7061), (-2.0, 5.0, 0.5), (-2.001, 4.783, 7.715), (-2.011, 4.93, 7.652), (-2.033, 4.994, 7.505), (-2.057, 5.0, 7.345), (-2.0, 4.544, 7.722), (-2.0, 4.706, -1.0), (-2.0, 4.623, 7.722), (-2.0, 3.333, -1.0), (-2.033, 4.173, 7.505), (-2.0, 0.0, -1.0), (3.62, -3.88, -5.0), (2.88, -3.88, -5.0), (3.62, -4.62, -5.0), (2.88, -4.62, -5.0), (2.54, -4.46, -1.0), (3.46, -4.46, -1.0), (2.54, -3.54, -1.0), (3.46, -3.54, -1.0), (-3.62, -3.88, -5.0), (-2.88, -3.88, -5.0), (-3.62, -4.62, -5.0), (-2.88, -4.62, -5.0), (-2.54, -4.46, -1.0), (-3.46, -4.46, -1.0), (-2.54, -3.54, -1.0), (-3.46, -3.54, -1.0), (3.62, 3.88, -5.0), (2.88, 3.88, -5.0), (3.62, 4.62, -5.0), (2.88, 4.62, -5.0), (2.54, 4.46, -1.0), (3.46, 4.46, -1.0), (2.54, 3.54, -1.0), (3.46, 3.54, -1.0), (-3.62, 3.88, -5.0), (-2.88, 3.88, -5.0), (-3.62, 4.62, -5.0), (-2.88, 4.62, -5.0), (-2.54, 4.46, -1.0), (-3.46, 4.46, -1.0), (-2.54, 3.54, -1.0), (-3.46, 3.54, -1.0)], [], [(78, 96, 19, 1), (116, 134, 97, 77), (133, 57, 20, 95), (2, 21, 59, 39), (40, 58, 135, 115), (0, 3, 6, 5), (3, 4, 7, 6), (5, 6, 18, 15), (6, 7, 8, 18), (1, 9, 12, 11), (9, 10, 13, 12), (11, 12, 7, 4), (12, 13, 8, 7), (2, 14, 17, 16), (14, 15, 18, 17), (16, 17, 13, 10), (17, 18, 8, 13), (19, 22, 25, 24), (22, 23, 26, 25), (24, 25, 37, 34), (25, 26, 27, 37), (20, 28, 31, 30), (28, 29, 32, 31), (30, 31, 26, 23), (31, 32, 27, 26), (21, 33, 36, 35), (33, 34, 37, 36), (35, 36, 32, 29), (36, 37, 27, 32), (38, 41, 44, 43), (41, 42, 45, 44), (43, 44, 56, 53), (44, 45, 46, 56), (39, 47, 50, 49), (47, 48, 51, 50), (49, 50, 45, 42), (50, 51, 46, 45), (40, 52, 55, 54), (52, 53, 56, 55), (54, 55, 51, 48), (55, 56, 46, 51), (57, 60, 63, 62), (60, 61, 64, 63), (62, 63, 75, 72), (63, 64, 65, 75), (58, 66, 69, 68), (66, 67, 70, 69), (68, 69, 64, 61), (69, 70, 65, 64), (59, 71, 74, 73), (71, 72, 75, 74), (73, 74, 70, 67), (74, 75, 65, 70), (76, 79, 82, 81), (79, 80, 83, 82), (81, 82, 94, 91), (82, 83, 84, 94), (77, 85, 88, 87), (85, 86, 89, 88), (87, 88, 83, 80), (88, 89, 84, 83), (78, 90, 93, 92), (90, 91, 94, 93), (92, 93, 89, 86), (93, 94, 84, 89), (95, 98, 101, 100), (98, 99, 102, 101), (100, 101, 113, 110), (101, 102, 103, 113), (96, 104, 107, 106), (104, 105, 108, 107), (106, 107, 102, 99), (107, 108, 103, 102), (97, 109, 112, 111), (109, 110, 113, 112), (111, 112, 108, 105), (112, 113, 103, 108), (114, 117, 120, 119), (117, 118, 121, 120), (119, 120, 132, 129), (120, 121, 122, 132), (115, 123, 126, 125), (123, 124, 127, 126), (125, 126, 121, 118), (126, 127, 122, 121), (116, 128, 131, 130), (128, 129, 132, 131), (130, 131, 127, 124), (131, 132, 122, 127), (133, 136, 139, 138), (136, 137, 140, 139), (138, 139, 151, 148), (139, 140, 141, 151), (134, 142, 145, 144), (142, 143, 146, 145), (144, 145, 140, 137), (145, 146, 141, 140), (135, 147, 150, 149), (147, 148, 151, 150), (149, 150, 146, 143), (150, 151, 141, 146), (38, 0, 5, 41), (41, 5, 15, 42), (42, 15, 14, 49), (49, 14, 2, 39), (1, 19, 24, 9), (9, 24, 34, 10), (10, 34, 33, 16), (16, 33, 21, 2), (20, 57, 62, 28), (28, 62, 72, 29), (29, 72, 71, 35), (35, 71, 59, 21), (58, 40, 54, 66), (66, 54, 48, 67), (67, 48, 47, 73), (73, 47, 39, 59), (114, 38, 43, 117), (117, 43, 53, 118), (118, 53, 52, 125), (125, 52, 40, 115), (57, 133, 138, 60), (60, 138, 148, 61), (61, 148, 147, 68), (68, 147, 135, 58), (134, 116, 130, 142), (142, 130, 124, 143), (143, 124, 123, 149), (149, 123, 115, 135), (76, 114, 119, 79), (79, 119, 129, 80), (80, 129, 128, 87), (87, 128, 116, 77), (133, 95, 100, 136), (136, 100, 110, 137), (137, 110, 109, 144), (144, 109, 97, 134), (96, 78, 92, 104), (104, 92, 86, 105), (105, 86, 85, 111), (111, 85, 77, 97), (0, 76, 81, 3), (3, 81, 91, 4), (4, 91, 90, 11), (11, 90, 78, 1), (95, 20, 30, 98), (98, 30, 23, 99), (99, 23, 22, 106), (106, 22, 19, 96), (38, 114, 76, 0), (413, 175, 176, 408), (403, 155, 181, 457), (408, 176, 155, 403), (466, 387, 357, 152), (436, 162, 681, 433), (289, 277, 652, 657), (681, 316, 186, 433), (427, 172, 173, 423), (423, 173, 174, 418), (418, 174, 175, 413), (217, 428, 422, 223), (223, 422, 417, 229), (229, 417, 412, 235), (235, 412, 407, 241), (433, 186, 153, 398), (397, 399, 400, 401, 398, 153, 531, 530, 161), (160, 163, 164, 159), (159, 164, 165, 158), (158, 165, 166, 157), (160, 240, 246, 161), (727, 239, 245, 715), (442, 484, 485, 385), (485, 237, 243, 486), (156, 236, 242, 154), (236, 235, 241, 242), (159, 234, 240, 160), (713, 233, 239, 727), (444, 483, 484, 442), (484, 231, 237, 485), (167, 230, 236, 156), (230, 229, 235, 236), (158, 228, 234, 159), (717, 227, 233, 713), (446, 482, 483, 444), (483, 225, 231, 484), (168, 224, 230, 167), (224, 223, 229, 230), (157, 222, 228, 158), (712, 221, 227, 717), (699, 506, 507, 697), (482, 219, 225, 483), (169, 218, 224, 168), (218, 217, 223, 224), (175, 210, 216, 176), (210, 209, 215, 216), (171, 208, 214, 170), (385, 485, 486, 383), (506, 206, 212, 507), (536, 205, 294, 568), (174, 204, 210, 175), (204, 203, 209, 210), (177, 202, 208, 171), (687, 686, 364, 363), (505, 200, 206, 506), (313, 199, 205, 312), (173, 198, 204, 174), (198, 197, 203, 204), (178, 196, 202, 177), (518, 687, 363, 519), (504, 194, 200, 505), (314, 193, 199, 313), (172, 192, 198, 173), (192, 191, 197, 198), (179, 190, 196, 178), (690, 691, 689, 688), (503, 188, 194, 504), (315, 187, 193, 314), (507, 212, 378, 522), (180, 182, 353, 465), (343, 392, 352, 347), (301, 372, 328, 306), (719, 185, 368, 723), (206, 312, 205, 536, 539, 212), (528, 537, 569, 573), (527, 502, 185, 438), (490, 690, 688, 491), (475, 180, 183, 448), (457, 181, 182, 453), (451, 474, 475, 448), (241, 407, 402, 458), (242, 241, 458, 452), (154, 242, 452, 471), (486, 243, 447, 497), (704, 477, 1272, 1309), (715, 245, 437, 725), (253, 264, 642, 647), (637, 632, 653, 648), (554, 291, 290, 549), (598, 544, 662, 609), (604, 637, 648, 643), (277, 253, 647, 652), (632, 627, 658, 653), (163, 529, 574, 265), (265, 574, 579, 266), (568, 294, 293, 564), (564, 293, 292, 559), (559, 292, 291, 554), (543, 289, 657, 663), (538, 537, 528, 532, 338, 373), (266, 579, 584, 267), (267, 584, 589, 268), (268, 589, 594, 269), (269, 594, 599, 270), (270, 599, 608, 628), (212, 539, 538, 373, 297, 716, 378), (573, 569, 563, 578), (578, 563, 558, 583), (583, 558, 553, 588), (588, 553, 548, 593), (593, 548, 544, 598), (166, 165, 288, 247), (247, 288, 287, 248), (248, 287, 286, 249), (249, 286, 285, 250), (250, 285, 284, 251), (251, 284, 283, 252), (205, 199, 282, 294), (294, 282, 281, 293), (293, 281, 280, 292), (292, 280, 279, 291), (291, 279, 278, 290), (290, 278, 277, 289), (193, 187, 259, 258), (258, 259, 260, 257), (257, 260, 261, 256), (256, 261, 262, 255), (255, 262, 263, 254), (254, 263, 264, 253), (164, 163, 265, 276), (276, 265, 266, 275), (275, 266, 267, 274), (274, 267, 268, 273), (273, 268, 269, 272), (272, 269, 270, 271), (199, 193, 258, 282), (282, 258, 257, 281), (281, 257, 256, 280), (280, 256, 255, 279), (279, 255, 254, 278), (278, 254, 253, 277), (165, 164, 276, 288), (288, 276, 275, 287), (287, 275, 274, 286), (286, 274, 273, 285), (285, 273, 272, 284), (284, 272, 271, 283), (161, 530, 529, 163, 160), (176, 216, 342, 317), (216, 215, 393, 342), (476, 183, 358, 491), (687, 518, 513, 365), (549, 290, 289, 543), (372, 337, 333, 328), (478, 702, 700, 479), (366, 365, 695, 694), (181, 155, 323, 348), (170, 214, 388, 470), (518, 377, 367, 513), (318, 343, 347, 322), (153, 186, 327, 332), (182, 181, 348, 353), (318, 322, 324, 321), (321, 324, 325, 320), (320, 325, 326, 319), (319, 326, 323, 317), (328, 333, 336, 331), (331, 336, 335, 330), (330, 335, 334, 329), (329, 334, 332, 327), (343, 318, 321, 346), (346, 321, 320, 345), (345, 320, 319, 344), (344, 319, 317, 342), (322, 347, 349, 324), (324, 349, 350, 325), (325, 350, 351, 326), (326, 351, 348, 323), (347, 352, 354, 349), (349, 354, 355, 350), (350, 355, 356, 351), (351, 356, 353, 348), (152, 357, 359, 462), (462, 359, 360, 463), (463, 360, 361, 464), (464, 361, 358, 465), (523, 685, 207, 524), (692, 693, 691, 690), (489, 692, 690, 490), (694, 695, 693, 692), (513, 367, 369, 514), (514, 369, 370, 515), (515, 370, 371, 516), (516, 371, 368, 517), (306, 328, 331, 305), (305, 331, 330, 304), (304, 330, 329, 303), (303, 329, 327, 302), (337, 372, 374, 339), (339, 374, 375, 340), (340, 375, 376, 341), (341, 376, 373, 338), (724, 377, 379, 711), (711, 379, 380, 709), (709, 380, 381, 728), (728, 381, 378, 716), (364, 493, 494, 362), (362, 494, 495, 238), (238, 495, 496, 226), (683, 476, 491, 688), (492, 387, 389, 493), (493, 389, 390, 494), (494, 390, 391, 495), (495, 391, 388, 496), (466, 392, 394, 467), (467, 394, 395, 468), (468, 395, 396, 469), (469, 396, 393, 470), (392, 343, 346, 394), (394, 346, 345, 395), (395, 345, 344, 396), (396, 344, 342, 393), (155, 176, 317, 323), (458, 402, 404, 461), (461, 404, 405, 460), (460, 405, 406, 459), (459, 406, 403, 457), (402, 407, 409, 404), (404, 409, 410, 405), (405, 410, 411, 406), (406, 411, 408, 403), (407, 412, 414, 409), (409, 414, 415, 410), (410, 415, 416, 411), (411, 416, 413, 408), (412, 417, 419, 414), (414, 419, 420, 415), (415, 420, 421, 416), (416, 421, 418, 413), (417, 422, 424, 419), (419, 424, 425, 420), (420, 425, 426, 421), (421, 426, 423, 418), (422, 428, 431, 424), (424, 431, 430, 425), (425, 430, 429, 426), (426, 429, 427, 423), (397, 432, 434, 399), (399, 434, 435, 400), (400, 435, 436, 401), (401, 436, 433, 398), (725, 437, 439, 714), (714, 439, 440, 710), (710, 440, 441, 708), (708, 441, 438, 718), (213, 498, 499, 201), (201, 499, 500, 189), (189, 500, 501, 707), (706, 682, 502, 527), (497, 447, 449, 498), (498, 449, 450, 499), (499, 450, 451, 500), (500, 451, 448, 501), (471, 452, 454, 472), (472, 454, 455, 473), (473, 455, 456, 474), (474, 456, 453, 475), (452, 458, 461, 454), (454, 461, 460, 455), (455, 460, 459, 456), (456, 459, 457, 453), (161, 246, 432, 397), (450, 473, 474, 451), (449, 472, 473, 450), (447, 471, 472, 449), (391, 469, 470, 388), (390, 468, 469, 391), (389, 467, 468, 390), (387, 466, 467, 389), (356, 464, 465, 353), (355, 463, 464, 356), (354, 462, 463, 355), (352, 152, 462, 354), (215, 170, 470, 393), (243, 154, 471, 447), (453, 182, 180, 475), (183, 180, 465, 358), (191, 179, 178, 197), (197, 178, 177, 203), (203, 177, 171, 209), (209, 171, 170, 215), (219, 169, 168, 225), (225, 168, 167, 231), (231, 167, 156, 237), (237, 156, 154, 243), (392, 466, 152, 352), (488, 694, 692, 489), (702, 703, 701, 700), (477, 704, 702, 478), (704, 705, 703, 702), (487, 366, 694, 488), (512, 382, 685, 523), (382, 383, 684, 685), (481, 696, 226, 496), (361, 490, 491, 358), (360, 489, 490, 361), (359, 488, 489, 360), (357, 487, 488, 359), (387, 492, 487, 357), (214, 481, 496, 388), (696, 697, 220, 226), (685, 684, 213, 207), (448, 183, 476, 501), (190, 477, 478, 196), (196, 478, 479, 202), (202, 479, 480, 208), (208, 480, 481, 214), (700, 701, 699, 698), (501, 476, 683, 707), (707, 683, 682, 706), (526, 184, 706, 527), (441, 526, 527, 438), (440, 525, 526, 441), (439, 524, 525, 440), (437, 523, 524, 439), (381, 521, 522, 378), (380, 520, 521, 381), (379, 519, 520, 380), (377, 518, 519, 379), (686, 492, 493, 364), (691, 516, 517, 689), (693, 515, 516, 691), (695, 514, 515, 693), (697, 507, 522, 220), (185, 502, 517, 368), (245, 512, 523, 437), (383, 486, 497, 684), (684, 497, 498, 213), (365, 513, 514, 695), (705, 503, 504, 703), (703, 504, 505, 701), (701, 505, 506, 699), (221, 508, 509, 227), (227, 509, 510, 233), (233, 510, 511, 239), (239, 511, 512, 245), (271, 270, 628, 633), (283, 271, 633, 638), (252, 283, 638, 603), (627, 610, 664, 658), (528, 533, 534, 535, 529, 530, 531, 532), (536, 540, 541, 542, 537, 538, 539), (608, 611, 614, 613), (611, 612, 615, 614), (613, 614, 626, 623), (614, 615, 616, 626), (609, 617, 620, 619), (617, 618, 621, 620), (619, 620, 615, 612), (620, 621, 616, 615), (610, 622, 625, 624), (622, 623, 626, 625), (624, 625, 621, 618), (625, 626, 616, 621), (662, 665, 668, 667), (665, 666, 669, 668), (667, 668, 680, 677), (668, 669, 670, 680), (663, 671, 674, 673), (671, 672, 675, 674), (673, 674, 669, 666), (674, 675, 670, 669), (664, 676, 679, 678), (676, 677, 680, 679), (678, 679, 675, 672), (679, 680, 670, 675), (569, 537, 542, 572), (572, 542, 541, 571), (571, 541, 540, 570), (570, 540, 536, 568), (544, 548, 550, 547), (547, 550, 551, 546), (546, 551, 552, 545), (545, 552, 549, 543), (548, 553, 555, 550), (550, 555, 556, 551), (551, 556, 557, 552), (552, 557, 554, 549), (553, 558, 560, 555), (555, 560, 561, 556), (556, 561, 562, 557), (557, 562, 559, 554), (558, 563, 565, 560), (560, 565, 566, 561), (561, 566, 567, 562), (562, 567, 564, 559), (563, 569, 572, 565), (565, 572, 571, 566), (566, 571, 570, 567), (567, 570, 568, 564), (528, 573, 575, 533), (533, 575, 576, 534), (534, 576, 577, 535), (535, 577, 574, 529), (573, 578, 580, 575), (575, 580, 581, 576), (576, 581, 582, 577), (577, 582, 579, 574), (578, 583, 585, 580), (580, 585, 586, 581), (581, 586, 587, 582), (582, 587, 584, 579), (583, 588, 590, 585), (585, 590, 591, 586), (586, 591, 592, 587), (587, 592, 589, 584), (588, 593, 595, 590), (590, 595, 596, 591), (591, 596, 597, 592), (592, 597, 594, 589), (593, 598, 600, 595), (595, 600, 601, 596), (596, 601, 602, 597), (597, 602, 599, 594), (628, 608, 613, 631), (631, 613, 623, 630), (630, 623, 622, 629), (629, 622, 610, 627), (633, 628, 631, 636), (636, 631, 630, 635), (635, 630, 629, 634), (634, 629, 627, 632), (638, 633, 636, 641), (641, 636, 635, 640), (640, 635, 634, 639), (639, 634, 632, 637), (603, 638, 641, 605), (605, 641, 640, 606), (606, 640, 639, 607), (607, 639, 637, 604), (609, 662, 667, 617), (617, 667, 677, 618), (618, 677, 676, 624), (624, 676, 664, 610), (663, 657, 659, 671), (671, 659, 660, 672), (672, 660, 661, 678), (678, 661, 658, 664), (657, 652, 654, 659), (659, 654, 655, 660), (660, 655, 656, 661), (661, 656, 653, 658), (652, 647, 649, 654), (654, 649, 650, 655), (655, 650, 651, 656), (656, 651, 648, 653), (647, 642, 644, 649), (649, 644, 645, 650), (650, 645, 646, 651), (651, 646, 643, 648), (252, 603, 1268, 1286), (179, 191, 1299, 1304), (429, 430, 1274, 1275), (188, 503, 1270, 1302), (598, 609, 619, 600), (600, 619, 612, 601), (601, 612, 611, 602), (602, 611, 608, 599), (543, 663, 673, 545), (545, 673, 666, 546), (546, 666, 665, 547), (547, 665, 662, 544), (532, 531, 153, 332, 334, 335, 336, 333, 337, 339, 340, 341, 338), (435, 211, 162, 436), (434, 295, 211, 435), (432, 296, 295, 434), (376, 298, 297, 373), (375, 299, 298, 376), (374, 300, 299, 375), (372, 301, 300, 374), (722, 303, 302, 723), (721, 304, 303, 722), (720, 305, 304, 721), (726, 306, 305, 720), (246, 307, 296, 432), (186, 316, 302, 327), (724, 301, 306, 726), (188, 315, 314, 194), (194, 314, 313, 200), (200, 313, 312, 206), (222, 311, 310, 228), (228, 310, 309, 234), (234, 309, 308, 240), (240, 308, 307, 246), (718, 719, 316, 681), (260, 259, 1285, 1284), (187, 315, 1278, 1303), (262, 261, 1283, 1282), (247, 248, 1290, 1291), (217, 218, 1296, 1297), (190, 179, 1304, 1300), (248, 249, 1289, 1290), (712, 311, 1279, 1358), (250, 251, 1287, 1288), (605, 606, 1265, 1266), (264, 263, 1281, 1280), (482, 446, 1312, 1271), (249, 250, 1288, 1289), (263, 262, 1282, 1281), (192, 172, 1305, 1298), (431, 428, 1276, 1273), (643, 646, 1259, 1262), (261, 260, 1284, 1283), (172, 427, 1277, 1305), (219, 482, 1271, 1295), (166, 247, 1291, 1307), (427, 429, 1275, 1277), (604, 643, 1262, 1267), (646, 645, 1260, 1259), (603, 605, 1266, 1268), (428, 217, 1297, 1276), (315, 188, 1302, 1278), (606, 607, 1264, 1265), (642, 264, 1280, 1263), (251, 252, 1286, 1287), (445, 508, 1269, 1311), (430, 431, 1273, 1274), (169, 219, 1295, 1306), (157, 166, 1307, 1308), (508, 221, 1293, 1269), (184, 189, 707, 706), (222, 157, 1308, 1292), (477, 190, 1300, 1272), (446, 445, 1311, 1312), (607, 604, 1267, 1264), (644, 642, 1263, 1261), (218, 169, 1306, 1296), (645, 644, 1261, 1260), (311, 222, 1292, 1279), (191, 192, 1298, 1299), (259, 187, 1303, 1285), (221, 712, 1358, 1293), (386, 442, 385, 384), (510, 386, 384, 511), (443, 444, 442, 386), (509, 443, 386, 510), (445, 446, 444, 443), (508, 445, 443, 509), (698, 699, 697, 696), (480, 698, 696, 481), (384, 385, 383, 382), (511, 384, 382, 512), (705, 704, 1309, 1310), (503, 705, 1310, 1270), (686, 687, 365, 366), (492, 686, 366, 487), (363, 364, 362, 244), (519, 363, 244, 520), (244, 362, 238, 232), (520, 244, 232, 521), (232, 238, 226, 220), (521, 232, 220, 522), (682, 683, 688, 689), (502, 682, 689, 517), (207, 213, 201, 195), (524, 207, 195, 525), (195, 201, 189, 184), (525, 195, 184, 526), (479, 700, 698, 480), (438, 185, 719, 718), (377, 724, 726, 367), (367, 726, 720, 369), (369, 720, 721, 370), (370, 721, 722, 371), (371, 722, 723, 368), (162, 708, 718, 681), (211, 710, 708, 162), (295, 714, 710, 211), (296, 725, 714, 295), (298, 728, 716, 297), (299, 709, 728, 298), (300, 711, 709, 299), (301, 724, 711, 300), (307, 715, 725, 296), (316, 719, 723, 302), (311, 712, 717, 310), (310, 717, 713, 309), (309, 713, 727, 308), (308, 727, 715, 307), (990, 985, 753, 752), (980, 1034, 758, 732), (985, 980, 732, 753), (1043, 729, 934, 964), (1013, 1010, 1258, 739), (866, 1234, 1229, 854), (1258, 1010, 763, 893), (1004, 1000, 750, 749), (1000, 995, 751, 750), (995, 990, 752, 751), (794, 800, 999, 1005), (800, 806, 994, 999), (806, 812, 989, 994), (812, 818, 984, 989), (1010, 975, 730, 763), (974, 738, 1107, 1108, 730, 975, 978, 977, 976), (737, 736, 741, 740), (736, 735, 742, 741), (735, 734, 743, 742), (737, 738, 823, 817), (1356, 1344, 822, 816), (1019, 962, 1062, 1061), (1062, 1063, 820, 814), (733, 731, 819, 813), (813, 819, 818, 812), (736, 737, 817, 811), (1342, 1356, 816, 810), (1021, 1019, 1061, 1060), (1061, 1062, 814, 808), (744, 733, 813, 807), (807, 813, 812, 806), (735, 736, 811, 805), (1346, 1342, 810, 804), (1023, 1021, 1060, 1059), (1060, 1061, 808, 802), (745, 744, 807, 801), (801, 807, 806, 800), (734, 735, 805, 799), (1341, 1346, 804, 798), (1328, 1326, 1084, 1083), (1059, 1060, 802, 796), (746, 745, 801, 795), (795, 801, 800, 794), (752, 753, 793, 787), (787, 793, 792, 786), (748, 747, 791, 785), (962, 960, 1063, 1062), (1083, 1084, 789, 783), (1113, 1145, 871, 782), (751, 752, 787, 781), (781, 787, 786, 780), (754, 748, 785, 779), (1316, 940, 941, 1315), (1082, 1083, 783, 777), (890, 889, 782, 776), (750, 751, 781, 775), (775, 781, 780, 774), (755, 754, 779, 773), (1095, 1096, 940, 1316), (1081, 1082, 777, 771), (891, 890, 776, 770), (749, 750, 775, 769), (769, 775, 774, 768), (756, 755, 773, 767), (1319, 1317, 1318, 1320), (1080, 1081, 771, 765), (892, 891, 770, 764), (1084, 1099, 955, 789), (757, 1042, 930, 759), (920, 924, 929, 969), (878, 883, 905, 949), (1348, 1352, 945, 762), (783, 789, 1116, 1113, 782, 889), (1105, 1150, 1146, 1114), (1104, 1015, 762, 1079), (1067, 1068, 1317, 1319), (1052, 1025, 760, 757), (1034, 1030, 759, 758), (1028, 1025, 1052, 1051), (818, 1035, 979, 984), (819, 1029, 1035, 818), (731, 1048, 1029, 819), (1063, 1074, 1024, 820), (1333, 1309, 1272, 1054), (1344, 1354, 1014, 822), (830, 1224, 1219, 841), (1214, 1225, 1230, 1209), (1131, 1126, 867, 868), (1175, 1186, 1239, 1121), (1181, 1220, 1225, 1214), (854, 1229, 1224, 830), (1209, 1230, 1235, 1204), (740, 842, 1151, 1106), (842, 843, 1156, 1151), (1145, 1141, 870, 871), (1141, 1136, 869, 870), (1136, 1131, 868, 869), (1120, 1240, 1234, 866), (1115, 950, 915, 1109, 1105, 1114), (843, 844, 1161, 1156), (844, 845, 1166, 1161), (845, 846, 1171, 1166), (846, 847, 1176, 1171), (847, 1205, 1185, 1176), (789, 955, 1345, 874, 950, 1115, 1116), (1150, 1155, 1140, 1146), (1155, 1160, 1135, 1140), (1160, 1165, 1130, 1135), (1165, 1170, 1125, 1130), (1170, 1175, 1121, 1125), (743, 824, 865, 742), (824, 825, 864, 865), (825, 826, 863, 864), (826, 827, 862, 863), (827, 828, 861, 862), (828, 829, 860, 861), (782, 871, 859, 776), (871, 870, 858, 859), (870, 869, 857, 858), (869, 868, 856, 857), (868, 867, 855, 856), (867, 866, 854, 855), (770, 835, 836, 764), (835, 834, 837, 836), (834, 833, 838, 837), (833, 832, 839, 838), (832, 831, 840, 839), (831, 830, 841, 840), (741, 853, 842, 740), (853, 852, 843, 842), (852, 851, 844, 843), (851, 850, 845, 844), (850, 849, 846, 845), (849, 848, 847, 846), (776, 859, 835, 770), (859, 858, 834, 835), (858, 857, 833, 834), (857, 856, 832, 833), (856, 855, 831, 832), (855, 854, 830, 831), (742, 865, 853, 741), (865, 864, 852, 853), (864, 863, 851, 852), (863, 862, 850, 851), (862, 861, 849, 850), (861, 860, 848, 849), (738, 737, 740, 1106, 1107), (753, 894, 919, 793), (793, 919, 970, 792), (1053, 1068, 935, 760), (1316, 942, 1090, 1095), (1126, 1120, 866, 867), (949, 905, 910, 914), (1055, 1056, 1329, 1331), (943, 1323, 1324, 942), (758, 925, 900, 732), (747, 1047, 965, 791), (1095, 1090, 944, 954), (895, 899, 924, 920), (730, 909, 904, 763), (759, 930, 925, 758), (895, 898, 901, 899), (898, 897, 902, 901), (897, 896, 903, 902), (896, 894, 900, 903), (905, 908, 913, 910), (908, 907, 912, 913), (907, 906, 911, 912), (906, 904, 909, 911), (920, 923, 898, 895), (923, 922, 897, 898), (922, 921, 896, 897), (921, 919, 894, 896), (899, 901, 926, 924), (901, 902, 927, 926), (902, 903, 928, 927), (903, 900, 925, 928), (924, 926, 931, 929), (926, 927, 932, 931), (927, 928, 933, 932), (928, 925, 930, 933), (729, 1039, 936, 934), (1039, 1040, 937, 936), (1040, 1041, 938, 937), (1041, 1042, 935, 938), (1100, 1101, 784, 1314), (1321, 1319, 1320, 1322), (1066, 1067, 1319, 1321), (1323, 1321, 1322, 1324), (1090, 1091, 946, 944), (1091, 1092, 947, 946), (1092, 1093, 948, 947), (1093, 1094, 945, 948), (883, 882, 908, 905), (882, 881, 907, 908), (881, 880, 906, 907), (880, 879, 904, 906), (914, 916, 951, 949), (916, 917, 952, 951), (917, 918, 953, 952), (918, 915, 950, 953), (1353, 1340, 956, 954), (1340, 1338, 957, 956), (1338, 1357, 958, 957), (1357, 1345, 955, 958), (941, 939, 1071, 1070), (939, 815, 1072, 1071), (815, 803, 1073, 1072), (1301, 1317, 1068, 1053), (1069, 1070, 966, 964), (1070, 1071, 967, 966), (1071, 1072, 968, 967), (1072, 1073, 965, 968), (1043, 1044, 971, 969), (1044, 1045, 972, 971), (1045, 1046, 973, 972), (1046, 1047, 970, 973), (969, 971, 923, 920), (971, 972, 922, 923), (972, 973, 921, 922), (973, 970, 919, 921), (732, 900, 894, 753), (1035, 1038, 981, 979), (1038, 1037, 982, 981), (1037, 1036, 983, 982), (1036, 1034, 980, 983), (979, 981, 986, 984), (981, 982, 987, 986), (982, 983, 988, 987), (983, 980, 985, 988), (984, 986, 991, 989), (986, 987, 992, 991), (987, 988, 993, 992), (988, 985, 990, 993), (989, 991, 996, 994), (991, 992, 997, 996), (992, 993, 998, 997), (993, 990, 995, 998), (994, 996, 1001, 999), (996, 997, 1002, 1001), (997, 998, 1003, 1002), (998, 995, 1000, 1003), (999, 1001, 1008, 1005), (1001, 1002, 1007, 1008), (1002, 1003, 1006, 1007), (1003, 1000, 1004, 1006), (974, 976, 1011, 1009), (976, 977, 1012, 1011), (977, 978, 1013, 1012), (978, 975, 1010, 1013), (1354, 1343, 1016, 1014), (1343, 1339, 1017, 1016), (1339, 1337, 1018, 1017), (1337, 1347, 1015, 1018), (790, 778, 1076, 1075), (778, 766, 1077, 1076), (766, 1336, 1078, 1077), (1335, 1104, 1079, 1294), (1074, 1075, 1026, 1024), (1075, 1076, 1027, 1026), (1076, 1077, 1028, 1027), (1077, 1078, 1025, 1028), (1048, 1049, 1031, 1029), (1049, 1050, 1032, 1031), (1050, 1051, 1033, 1032), (1051, 1052, 1030, 1033), (1029, 1031, 1038, 1035), (1031, 1032, 1037, 1038), (1032, 1033, 1036, 1037), (1033, 1030, 1034, 1036), (738, 974, 1009, 823), (1027, 1028, 1051, 1050), (1026, 1027, 1050, 1049), (1024, 1026, 1049, 1048), (968, 965, 1047, 1046), (967, 968, 1046, 1045), (966, 967, 1045, 1044), (964, 966, 1044, 1043), (933, 930, 1042, 1041), (932, 933, 1041, 1040), (931, 932, 1040, 1039), (929, 931, 1039, 729), (792, 970, 1047, 747), (820, 1024, 1048, 731), (1030, 1052, 757, 759), (760, 935, 1042, 757), (768, 774, 755, 756), (774, 780, 754, 755), (780, 786, 748, 754), (786, 792, 747, 748), (796, 802, 745, 746), (802, 808, 744, 745), (808, 814, 733, 744), (814, 820, 731, 733), (969, 929, 729, 1043), (1065, 1066, 1321, 1323), (1331, 1329, 1330, 1332), (1054, 1055, 1331, 1333), (1333, 1331, 1332, 1334), (1064, 1065, 1323, 943), (1089, 1100, 1314, 959), (959, 1314, 1313, 960), (1058, 1073, 803, 1325), (938, 935, 1068, 1067), (937, 938, 1067, 1066), (936, 937, 1066, 1065), (934, 936, 1065, 1064), (964, 934, 1064, 1069), (791, 965, 1073, 1058), (1325, 803, 797, 1326), (1314, 784, 790, 1313), (1025, 1078, 1053, 760), (767, 773, 1055, 1054), (773, 779, 1056, 1055), (779, 785, 1057, 1056), (785, 791, 1058, 1057), (1329, 1327, 1328, 1330), (1078, 1336, 1301, 1053), (1336, 1335, 1294, 1301), (1103, 1104, 1335, 761), (1018, 1015, 1104, 1103), (1017, 1018, 1103, 1102), (1016, 1017, 1102, 1101), (1014, 1016, 1101, 1100), (958, 955, 1099, 1098), (957, 958, 1098, 1097), (956, 957, 1097, 1096), (954, 956, 1096, 1095), (1315, 941, 1070, 1069), (1320, 1318, 1094, 1093), (1322, 1320, 1093, 1092), (1324, 1322, 1092, 1091), (1326, 797, 1099, 1084), (762, 945, 1094, 1079), (822, 1014, 1100, 1089), (960, 1313, 1074, 1063), (1313, 790, 1075, 1074), (942, 1324, 1091, 1090), (1334, 1332, 1081, 1080), (1332, 1330, 1082, 1081), (1330, 1328, 1083, 1082), (798, 804, 1086, 1085), (804, 810, 1087, 1086), (810, 816, 1088, 1087), (816, 822, 1089, 1088), (848, 1210, 1205, 847), (860, 1215, 1210, 848), (829, 1180, 1215, 860), (1204, 1235, 1241, 1187), (1105, 1109, 1108, 1107, 1106, 1112, 1111, 1110), (1113, 1116, 1115, 1114, 1119, 1118, 1117), (1185, 1190, 1191, 1188), (1188, 1191, 1192, 1189), (1190, 1200, 1203, 1191), (1191, 1203, 1193, 1192), (1186, 1196, 1197, 1194), (1194, 1197, 1198, 1195), (1196, 1189, 1192, 1197), (1197, 1192, 1193, 1198), (1187, 1201, 1202, 1199), (1199, 1202, 1203, 1200), (1201, 1195, 1198, 1202), (1202, 1198, 1193, 1203), (1239, 1244, 1245, 1242), (1242, 1245, 1246, 1243), (1244, 1254, 1257, 1245), (1245, 1257, 1247, 1246), (1240, 1250, 1251, 1248), (1248, 1251, 1252, 1249), (1250, 1243, 1246, 1251), (1251, 1246, 1247, 1252), (1241, 1255, 1256, 1253), (1253, 1256, 1257, 1254), (1255, 1249, 1252, 1256), (1256, 1252, 1247, 1257), (1146, 1149, 1119, 1114), (1149, 1148, 1118, 1119), (1148, 1147, 1117, 1118), (1147, 1145, 1113, 1117), (1121, 1124, 1127, 1125), (1124, 1123, 1128, 1127), (1123, 1122, 1129, 1128), (1122, 1120, 1126, 1129), (1125, 1127, 1132, 1130), (1127, 1128, 1133, 1132), (1128, 1129, 1134, 1133), (1129, 1126, 1131, 1134), (1130, 1132, 1137, 1135), (1132, 1133, 1138, 1137), (1133, 1134, 1139, 1138), (1134, 1131, 1136, 1139), (1135, 1137, 1142, 1140), (1137, 1138, 1143, 1142), (1138, 1139, 1144, 1143), (1139, 1136, 1141, 1144), (1140, 1142, 1149, 1146), (1142, 1143, 1148, 1149), (1143, 1144, 1147, 1148), (1144, 1141, 1145, 1147), (1105, 1110, 1152, 1150), (1110, 1111, 1153, 1152), (1111, 1112, 1154, 1153), (1112, 1106, 1151, 1154), (1150, 1152, 1157, 1155), (1152, 1153, 1158, 1157), (1153, 1154, 1159, 1158), (1154, 1151, 1156, 1159), (1155, 1157, 1162, 1160), (1157, 1158, 1163, 1162), (1158, 1159, 1164, 1163), (1159, 1156, 1161, 1164), (1160, 1162, 1167, 1165), (1162, 1163, 1168, 1167), (1163, 1164, 1169, 1168), (1164, 1161, 1166, 1169), (1165, 1167, 1172, 1170), (1167, 1168, 1173, 1172), (1168, 1169, 1174, 1173), (1169, 1166, 1171, 1174), (1170, 1172, 1177, 1175), (1172, 1173, 1178, 1177), (1173, 1174, 1179, 1178), (1174, 1171, 1176, 1179), (1205, 1208, 1190, 1185), (1208, 1207, 1200, 1190), (1207, 1206, 1199, 1200), (1206, 1204, 1187, 1199), (1210, 1213, 1208, 1205), (1213, 1212, 1207, 1208), (1212, 1211, 1206, 1207), (1211, 1209, 1204, 1206), (1215, 1218, 1213, 1210), (1218, 1217, 1212, 1213), (1217, 1216, 1211, 1212), (1216, 1214, 1209, 1211), (1180, 1182, 1218, 1215), (1182, 1183, 1217, 1218), (1183, 1184, 1216, 1217), (1184, 1181, 1214, 1216), (1186, 1194, 1244, 1239), (1194, 1195, 1254, 1244), (1195, 1201, 1253, 1254), (1201, 1187, 1241, 1253), (1240, 1248, 1236, 1234), (1248, 1249, 1237, 1236), (1249, 1255, 1238, 1237), (1255, 1241, 1235, 1238), (1234, 1236, 1231, 1229), (1236, 1237, 1232, 1231), (1237, 1238, 1233, 1232), (1238, 1235, 1230, 1233), (1229, 1231, 1226, 1224), (1231, 1232, 1227, 1226), (1232, 1233, 1228, 1227), (1233, 1230, 1225, 1228), (1224, 1226, 1221, 1219), (1226, 1227, 1222, 1221), (1227, 1228, 1223, 1222), (1228, 1225, 1220, 1223), (829, 1286, 1268, 1180), (756, 1304, 1299, 768), (1006, 1275, 1274, 1007), (765, 1302, 1270, 1080), (1175, 1177, 1196, 1186), (1177, 1178, 1189, 1196), (1178, 1179, 1188, 1189), (1179, 1176, 1185, 1188), (1120, 1122, 1250, 1240), (1122, 1123, 1243, 1250), (1123, 1124, 1242, 1243), (1124, 1121, 1239, 1242), (1109, 915, 918, 917, 916, 914, 910, 913, 912, 911, 909, 730, 1108), (1012, 1013, 739, 788), (1011, 1012, 788, 872), (1009, 1011, 872, 873), (953, 950, 874, 875), (952, 953, 875, 876), (951, 952, 876, 877), (949, 951, 877, 878), (1351, 1352, 879, 880), (1350, 1351, 880, 881), (1349, 1350, 881, 882), (1355, 1349, 882, 883), (823, 1009, 873, 884), (763, 904, 879, 893), (1353, 1355, 883, 878), (765, 771, 891, 892), (771, 777, 890, 891), (777, 783, 889, 890), (799, 805, 887, 888), (805, 811, 886, 887), (811, 817, 885, 886), (817, 823, 884, 885), (1347, 1258, 893, 1348), (837, 1284, 1285, 836), (764, 1303, 1278, 892), (839, 1282, 1283, 838), (824, 1291, 1290, 825), (794, 1297, 1296, 795), (767, 1300, 1304, 756), (825, 1290, 1289, 826), (1341, 1358, 1279, 888), (827, 1288, 1287, 828), (1182, 1266, 1265, 1183), (841, 1280, 1281, 840), (1059, 1271, 1312, 1023), (826, 1289, 1288, 827), (840, 1281, 1282, 839), (769, 1298, 1305, 749), (1008, 1273, 1276, 1005), (1220, 1262, 1259, 1223), (838, 1283, 1284, 837), (749, 1305, 1277, 1004), (796, 1295, 1271, 1059), (743, 1307, 1291, 824), (1004, 1277, 1275, 1006), (1181, 1267, 1262, 1220), (1223, 1259, 1260, 1222), (1180, 1268, 1266, 1182), (1005, 1276, 1297, 794), (892, 1278, 1302, 765), (1183, 1265, 1264, 1184), (1219, 1263, 1280, 841), (828, 1287, 1286, 829), (1022, 1311, 1269, 1085), (1007, 1274, 1273, 1008), (746, 1306, 1295, 796), (734, 1308, 1307, 743), (1085, 1269, 1293, 798), (761, 1335, 1336, 766), (799, 1292, 1308, 734), (1054, 1272, 1300, 767), (1023, 1312, 1311, 1022), (1184, 1264, 1267, 1181), (1221, 1261, 1263, 1219), (795, 1296, 1306, 746), (1222, 1260, 1261, 1221), (888, 1279, 1292, 799), (768, 1299, 1298, 769), (836, 1285, 1303, 764), (798, 1293, 1358, 1341), (963, 961, 962, 1019), (1087, 1088, 961, 963), (1020, 963, 1019, 1021), (1086, 1087, 963, 1020), (1022, 1020, 1021, 1023), (1085, 1086, 1020, 1022), (1327, 1325, 1326, 1328), (1057, 1058, 1325, 1327), (961, 959, 960, 962), (1088, 1089, 959, 961), (1334, 1310, 1309, 1333), (1080, 1270, 1310, 1334), (1315, 943, 942, 1316), (1069, 1064, 943, 1315), (940, 821, 939, 941), (1096, 1097, 821, 940), (821, 809, 815, 939), (1097, 1098, 809, 821), (809, 797, 803, 815), (1098, 1099, 797, 809), (1294, 1318, 1317, 1301), (1079, 1094, 1318, 1294), (784, 772, 778, 790), (1101, 1102, 772, 784), (772, 761, 766, 778), (1102, 1103, 761, 772), (1056, 1057, 1327, 1329), (1015, 1347, 1348, 762), (954, 944, 1355, 1353), (944, 946, 1349, 1355), (946, 947, 1350, 1349), (947, 948, 1351, 1350), (948, 945, 1352, 1351), (739, 1258, 1347, 1337), (788, 739, 1337, 1339), (872, 788, 1339, 1343), (873, 872, 1343, 1354), (875, 874, 1345, 1357), (876, 875, 1357, 1338), (877, 876, 1338, 1340), (878, 877, 1340, 1353), (884, 873, 1354, 1344), (893, 879, 1352, 1348), (888, 887, 1346, 1341), (887, 886, 1342, 1346), (886, 885, 1356, 1342), (885, 884, 1344, 1356), (1359, 1361, 1362, 1360), (1363, 1364, 1366, 1365), (1359, 1366, 1364, 1361), (1361, 1364, 1363, 1362), (1362, 1363, 1365, 1360), (1360, 1365, 1366, 1359), (1367, 1368, 1370, 1369), (1371, 1373, 1374, 1372), (1367, 1369, 1372, 1374), (1369, 1370, 1371, 1372), (1370, 1368, 1373, 1371), (1368, 1367, 1374, 1373), (1375, 1376, 1378, 1377), (1379, 1381, 1382, 1380), (1375, 1377, 1380, 1382), (1377, 1378, 1379, 1380), (1378, 1376, 1381, 1379), (1376, 1375, 1382, 1381), (1383, 1385, 1386, 1384), (1387, 1388, 1390, 1389), (1383, 1390, 1388, 1385), (1385, 1388, 1387, 1386), (1386, 1387, 1389, 1384), (1384, 1389, 1390, 1383)])
me_chair.polygons.foreach_set('use_smooth', [1, 1, 1, 1, 1, 1, 1, 1, 1, 1, 1, 1, 1, 1, 1, 1, 1, 1, 1, 1, 1, 1, 1, 1, 1, 1, 1, 1, 1, 1, 1, 1, 1, 1, 1, 1, 1, 1, 1, 1, 1, 1, 1, 1, 1, 1, 1, 1, 1, 1, 1, 1, 1, 1, 1, 1, 1, 1, 1, 1, 1, 1, 1, 1, 1, 1, 1, 1, 1, 1, 1, 1, 1, 1, 1, 1, 1, 1, 1, 1, 1, 1, 1, 1, 1, 1, 1, 1, 1, 1, 1, 1, 1, 1, 1, 1, 1, 1, 1, 1, 1, 1, 1, 1, 1, 1, 1, 1, 1, 1, 1, 1, 1, 1, 1, 1, 1, 1, 1, 1, 1, 1, 1, 1, 1, 1, 1, 1, 1, 1, 1, 1, 1, 1, 1, 1, 1, 1, 1, 1, 1, 1, 1, 1, 1, 1, 1, 1, 1, 1, 1, 1, 1, 1, 1, 1, 1, 1, 1, 1, 1, 1, 1, 1, 1, 1, 1, 1, 1, 1, 1, 1, 1, 1, 1, 1, 1, 1, 1, 1, 1, 1, 1, 1, 1, 1, 1, 1, 1, 1, 1, 1, 1, 1, 1, 1, 1, 1, 1, 1, 1, 1, 1, 1, 1, 1, 1, 1, 1, 1, 1, 1, 1, 1, 1, 1, 1, 1, 1, 1, 1, 1, 1, 1, 1, 1, 1, 1, 1, 1, 1, 1, 1, 1, 1, 1, 1, 1, 1, 1, 1, 1, 1, 1, 1, 1, 1, 1, 1, 1, 1, 1, 1, 1, 1, 1, 1, 1, 1, 1, 1, 1, 1, 1, 1, 1, 1, 1, 1, 1, 1, 1, 1, 1, 1, 1, 1, 1, 1, 1, 1, 1, 1, 1, 1, 1, 1, 1, 1, 1, 1, 1, 1, 1, 1, 1, 1, 1, 1, 1, 1, 1, 1, 1, 1, 1, 1, 1, 1, 1, 1, 1, 1, 1, 1, 1, 1, 1, 1, 1, 1, 1, 1, 1, 1, 1, 1, 1, 1, 1, 1, 1, 1, 1, 1, 1, 1, 1, 1, 1, 1, 1, 1, 1, 1, 1, 1, 1, 1, 1, 1, 1, 1, 1, 1, 1, 1, 1, 1, 1, 1, 1, 1, 1, 1, 1, 1, 1, 1, 1, 1, 1, 1, 1, 1, 1, 1, 1, 1, 1, 1, 1, 1, 1, 1, 1, 1, 1, 1, 1, 1, 1, 1, 1, 1, 1, 1, 1, 1, 1, 1, 1, 1, 1, 1, 1, 1, 1, 1, 1, 1, 1, 1, 1, 1, 1, 1, 1, 1, 1, 1, 1, 1, 1, 1, 1, 1, 1, 1, 1, 1, 1, 1, 1, 1, 1, 1, 1, 1, 1, 1, 1, 1, 1, 1, 1, 1, 1, 1, 1, 1, 1, 1, 1, 1, 1, 1, 1, 1, 1, 1, 1, 1, 1, 1, 1, 1, 1, 1, 1, 1, 1, 1, 1, 1, 1, 1, 1, 1, 1, 1, 1, 1, 1, 1, 1, 1, 1, 1, 1, 1, 1, 1, 1, 1, 1, 1, 1, 1, 1, 1, 1, 1, 1, 1, 1, 1, 1, 1, 1, 1, 1, 1, 1, 1, 1, 1, 1, 1, 1, 1, 1, 1, 1, 1, 1, 1, 1, 1, 1, 1, 1, 1, 1, 1, 1, 1, 1, 1, 1, 1, 1, 1, 1, 1, 1, 1, 1, 1, 1, 1, 1, 1, 1, 1, 1, 1, 1, 1, 1, 1, 1, 1, 1, 1, 1, 1, 1, 1, 1, 1, 1, 1, 1, 1, 1, 1, 1, 1, 1, 1, 1, 1, 1, 1, 1, 1, 1, 1, 1, 1, 1, 1, 1, 1, 1, 1, 1, 1, 1, 1, 1, 1, 1, 1, 1, 1, 1, 1, 1, 1, 1, 1, 1, 1, 1, 1, 1, 1, 1, 1, 1, 1, 1, 1, 1, 1, 1, 1, 1, 1, 1, 1, 1, 1, 1, 1, 1, 1, 1, 1, 1, 1, 1, 1, 1, 1, 1, 1, 1, 1, 1, 1, 1, 1, 1, 1, 1, 1, 1, 1, 1, 1, 1, 1, 1, 1, 1, 1, 1, 1, 1, 1, 1, 1, 1, 1, 1, 1, 1, 1, 1, 1, 1, 1, 1, 1, 1, 1, 1, 1, 1, 1, 1, 1, 1, 1, 1, 1, 1, 1, 1, 1, 1, 1, 1, 1, 1, 1, 1, 1, 1, 1, 1, 1, 1, 1, 1, 1, 1, 1, 1, 1, 1, 1, 1, 1, 1, 1, 1, 1, 1, 1, 1, 1, 1, 1, 1, 1, 1, 1, 1, 1, 1, 1, 1, 1, 1, 1, 1, 1, 1, 1, 1, 1, 1, 1, 1, 1, 1, 1, 1, 1, 1, 1, 1, 1, 1, 1, 1, 1, 1, 1, 1, 1, 1, 1, 1, 1, 1, 1, 1, 1, 1, 1, 1, 1, 1, 1, 1, 1, 1, 1, 1, 1, 1, 1, 1, 1, 1, 1, 1, 1, 1, 1, 1, 1, 1, 1, 1, 1, 1, 1, 1, 1, 1, 1, 1, 1, 1, 1, 1, 1, 1, 1, 1, 1, 1, 1, 1, 1, 1, 1, 1, 1, 1, 1, 1, 1, 1, 1, 1, 1, 1, 1, 1, 1, 1, 1, 1, 1, 1, 1, 1, 1, 1, 1, 1, 1, 1, 1, 1, 1, 1, 1, 1, 1, 1, 1, 1, 1, 1, 1, 1, 1, 1, 1, 1, 1, 1, 1, 1, 1, 1, 1, 1, 1, 1, 1, 1, 1, 1, 1, 1, 1, 1, 1, 1, 1, 1, 1, 1, 1, 1, 1, 1, 1, 1, 1, 1, 1, 1, 1, 1, 1, 1, 1, 1, 1, 1, 1, 1, 1, 1, 1, 1, 1, 1, 1, 1, 1, 1, 1, 1, 1, 1, 1, 1, 1, 1, 1, 1, 1, 1, 1, 1, 1, 1, 1, 1, 1, 1, 1, 1, 1, 1, 1, 1, 1, 1, 1, 1, 1, 1, 1, 1, 1, 1, 1, 1, 1, 1, 1, 1, 1, 1, 1, 1, 1, 1, 1, 1, 1, 1, 1, 1, 1, 1, 1, 1, 1, 1, 1, 1, 1, 1, 1, 1, 1, 1, 1, 1, 1, 1, 1, 1, 1, 1, 1, 1, 1, 1, 1, 1, 1, 1, 1, 1, 1, 1, 1, 1, 1, 1, 1, 1, 1, 1, 1, 1, 1, 1, 1, 1, 1, 1, 1, 1, 1, 1, 1, 1, 1, 1, 1, 1, 1, 1, 1, 1, 1, 1, 1, 1, 1, 1, 1, 1, 1, 1, 1, 1, 1, 1, 1, 1, 1, 1, 1, 1, 1, 1, 1, 1, 1, 1, 1, 1, 1, 1, 1, 1, 1, 1, 1, 1, 1, 1, 1, 1, 1, 1, 1, 1, 1, 1, 1, 1, 1, 1, 1, 1, 1, 1, 1, 1, 1, 1, 1, 1, 1, 1, 1, 1, 1, 1, 1, 1, 1, 1, 1, 1, 1, 1, 1, 1, 1, 1, 1, 1, 1, 1, 1, 1, 1, 1, 1, 1, 1, 1, 1, 1, 1, 1, 1, 1, 1, 1, 1, 1, 1, 1, 1, 1, 1, 1, 1, 1, 1, 1, 1, 1, 1, 1, 1, 1, 1, 1, 1, 1, 1, 1, 1, 1, 1, 1, 1, 1, 1, 1, 1, 1, 1, 1, 1, 1, 1, 1, 1, 1, 1, 1, 1, 1, 1, 1, 1, 1, 1, 1, 1, 1, 1, 1, 1, 1, 1, 1, 1, 1, 1, 1, 1, 1, 1, 1, 1, 1, 1, 1, 1, 1, 1, 1, 1, 1, 1, 1, 1, 1, 1, 1, 1, 1, 1, 1, 1, 1, 1, 1, 1, 1, 1, 1, 1, 1, 1, 1, 1, 1, 1, 1, 1, 1, 1, 1, 1, 1, 1, 1, 1, 1, 1, 1, 1, 1, 1, 1, 1, 1, 1, 1, 1, 1, 1, 1, 1, 1, 1, 1, 1, 1, 1, 1, 1, 1, 1, 1, 1, 1, 1, 1, 1, 1, 1, 1, 1, 1, 1, 1, 1, 1, 1, 1, 1, 1, 1, 1, 1, 1, 1, 1, 1, 1, 1, 1, 1, 1, 1, 1, 1, 1, 1, 1, 1, 1, 0, 0, 0, 0, 0, 0, 0, 0, 0, 0, 0, 0, 0, 0, 0, 0, 0, 0, 0, 0, 0, 0, 0, 0])
me_chair.use_remesh_preserve_volume = False
me_chair.use_remesh_preserve_attributes = False
me_chair.use_mirror_vertex_groups = False
me_chair.update()

# ---- objects
ob_chair = bpy.data.objects.new('Chair', me_chair)
ob_lamp = bpy.data.objects.new('Lamp', light_lamp)
ob_camera = bpy.data.objects.new('Camera', cam_camera)

# ---- transforms, parenting, visibility, modifiers, constraints
ob_chair.location = (0.0, 0.0, 5.0)
ob_chair.lineart.crease_threshold = 0.0
_vg = ob_chair.vertex_groups.new(name='Chair')
_vg = ob_chair.vertex_groups.new(name='Cushion')
_vg = ob_chair.vertex_groups.new(name='Legs')
ob_lamp.location = (4.076, 1.005, 5.904)
ob_lamp.rotation_euler = (0.6503, 0.05522, 1.866)
ob_lamp.lock_rotations_4d = False
ob_lamp.empty_display_type = 'ARROWS'
ob_lamp.color = (0.0, 0.0, 0.0, 0.0)
ob_lamp.lineart.crease_threshold = 0.0
ob_camera.location = (7.481, -6.508, 5.344)
ob_camera.rotation_euler = (1.109, 0.0, 0.8149)
ob_camera.lock_rotations_4d = False
ob_camera.empty_display_type = 'ARROWS'
ob_camera.color = (0.0, 0.0, 0.0, 0.0)
ob_camera.display_type = 'WIRE'
ob_camera.lineart.crease_threshold = 0.0

# ---- collection membership
col_collection_1.objects.link(ob_chair)
col_collection_1.objects.link(ob_lamp)
col_collection_1.objects.link(ob_camera)

# ---- scene / render settings (as saved in the file)
scene.camera = ob_camera
scene.frame_start = 1; scene.frame_end = 250; scene.frame_set(1)
scene.render.engine = 'BLENDER_EEVEE_NEXT'
scene.render.resolution_percentage = 50
scene.render.dither_intensity = 0.0
scene.cycles.use_denoising = False
scene.cycles.samples = 128
scene.cycles.sampling_pattern = 'TABULATED_SOBOL'
scene.cycles.light_sampling_threshold = 0.0
scene.cycles.use_adaptive_sampling = False
scene.cycles.use_light_tree = False
scene.cycles.blur_glossy = 0.0
scene.cycles.sample_clamp_indirect = 0.0
scene.view_settings.view_transform = 'Standard'
bpy.context.view_layer.update()
